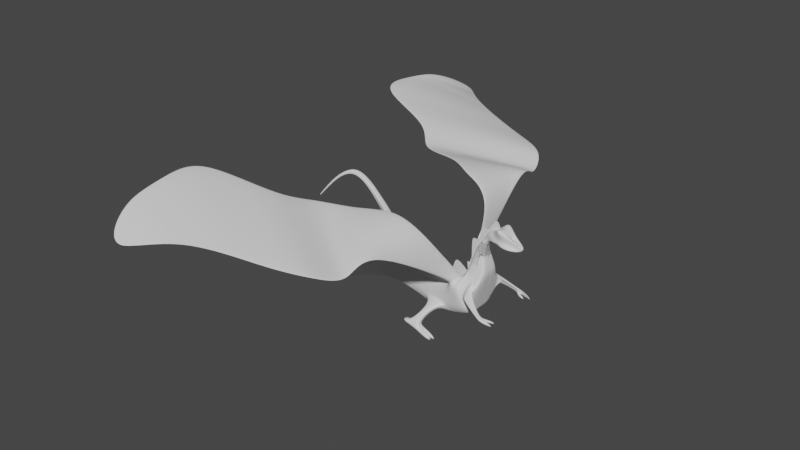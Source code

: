 # Source: Dragon.blend  (saved by Blender 2.90.8; exported with 4.5.12 LTS)
import bpy
from mathutils import Matrix  # noqa: F401  (used for matrix-valued properties, if any)

bpy.ops.wm.read_factory_settings(use_empty=True)
scene = bpy.context.scene
scene.name = 'Scene'

# ---- collections
col_collection = bpy.data.collections.new('Collection'); scene.collection.children.link(col_collection)

# ---- materials (node trees are filled in below, after node groups)
mat_material = bpy.data.materials.new('Material')
mat_material.alpha_threshold = 0.0
mat_material.use_transparent_shadow = False
mat_material.line_color = (0.0, 0.0, 0.0, 1.0)

# ---- material node trees
mat_material.use_nodes = True; mat_material.node_tree.nodes.clear()
_N = mat_material.node_tree.nodes; _L = mat_material.node_tree.links
n0 = _N.new('ShaderNodeOutputMaterial'); n0.name = 'Material Output'; n0.location = (300, 300)
n1 = _N.new('ShaderNodeBsdfPrincipled'); n1.name = 'Principled BSDF'; n1.location = (10, 300)
n1.distribution = 'GGX'
n1.subsurface_method = 'BURLEY'
n1.inputs[2].default_value = 0.4
n1.inputs[3].default_value = 1.45
n1.inputs[27].default_value = (0.0, 0.0, 0.0, 1.0)
n1.inputs[28].default_value = 1.0
_L.new(n1.outputs[0], n0.inputs[0])
n0.is_active_output = True

# ---- world
world_world = bpy.data.worlds.new('World'); scene.world = world_world
world_world.use_nodes = True; world_world.node_tree.nodes.clear()
_N = world_world.node_tree.nodes; _L = world_world.node_tree.links
n0 = _N.new('ShaderNodeOutputWorld'); n0.name = 'World Output'; n0.location = (300, 300)
n1 = _N.new('ShaderNodeBackground'); n1.name = 'Background'; n1.location = (10, 300)
n1.inputs[0].default_value = (0.05088, 0.05088, 0.05088, 1.0)
_L.new(n1.outputs[0], n0.inputs[0])
n0.is_active_output = True
world_world.color = (0.05088, 0.05088, 0.05088)
world_world.use_sun_shadow = False
world_world.sun_shadow_jitter_overblur = 0.0

# ---- meshes
me_cube = bpy.data.meshes.new('Cube')
me_cube.from_pydata([(2.2, 1.935, 2.476), (0.7889, 2.425, -1.828), (2.087, -2.68, 2.481), (1.357, -2.308, -1.853), (-2.747, 1.375, 1.94), (-1.171, 2.369, -1.807), (-3.101, -1.433, 1.917), (-1.641, -2.405, -1.843), (2.564, 1.871, 2.922), (5.129, 2.177, -1.367), (2.556, -2.607, 3.0), (5.04, -2.327, -1.339), (3.698, 1.395, 4.646), (5.893, 1.99, 3.348), (3.698, -1.395, 4.646), (5.692, -2.641, 2.91), (4.204, 1.321, 6.314), (6.53, 1.321, 5.06), (4.204, -1.321, 6.314), (6.53, -1.321, 5.06), (5.139, 2.661, 0.8936), (5.606, -2.685, 0.8732), (3.04, -2.881, 3.33), (3.04, 2.881, 3.33), (-5.764, 1.403, -1.294), (-5.215, -1.213, -1.47), (-5.73, -1.277, 1.587), (-5.596, 1.17, 1.472), (-10.88, 1.087, -1.081), (-10.7, -0.8987, -1.049), (-10.89, -0.9718, 1.093), (-10.87, 0.8386, 0.9649), (-14.29, -6.079, -1.001), (-14.29, -7.558, -1.001), (-14.29, -7.558, 0.4782), (-14.29, -6.079, 0.4782), (-20.84, -10.02, 1.972), (-20.84, -10.89, 1.972), (-20.84, -10.89, 2.84), (-20.84, -10.02, 2.84), (-26.54, -9.993, -2.596), (-26.54, -10.59, -2.596), (-26.54, -10.59, -1.997), (-26.54, -9.993, -1.997), (-27.55, -1.658, 0.8622), (-27.55, -1.937, 0.8622), (-27.55, -1.937, 1.141), (-27.55, -1.658, 1.141), (4.57, 0.7274, 7.988), (5.85, 0.7274, 7.298), (4.57, -0.7274, 7.988), (5.85, -0.7274, 7.298), (5.205, 0.4158, 8.764), (5.937, 0.4158, 8.37), (5.205, -0.4158, 8.764), (5.937, -0.4158, 8.37), (5.745, 0.4158, 9.766), (6.477, 0.4158, 9.371), (5.745, -0.4158, 9.766), (6.477, -0.4158, 9.371), (6.339, 0.6372, 10.67), (7.157, 0.7755, 9.355), (6.339, -0.5596, 10.67), (7.157, -0.7755, 9.355), (7.424, 0.7005, 10.99), (7.991, 0.9526, 9.444), (7.424, -0.5596, 10.99), (7.991, -0.9518, 9.444), (7.823, 1.87, 12.29), (8.731, 1.38, 9.205), (7.887, -1.653, 12.27), (8.731, -1.379, 9.205), (9.094, 0.923, 10.91), (10.12, 0.9034, 9.028), (9.094, -0.921, 10.91), (10.12, -0.9026, 9.028), (11.08, 0.3504, 9.783), (10.82, 0.3504, 9.182), (11.08, -0.3282, 9.77), (10.82, -0.3282, 9.196), (1.956, -0.7378, 2.629), (2.425, -0.7418, 3.148), (5.057, -0.05473, -1.344), (5.235, -0.02432, -0.5121), (-14.29, -6.819, -1.001), (-14.29, -6.819, 0.4782), (-20.84, -10.45, 1.972), (-20.84, -10.45, 2.84), (-26.54, -10.29, -2.596), (-26.54, -10.29, -1.997), (-27.55, -1.798, 0.8622), (-27.55, -1.798, 1.141), (8.654, 0.02498, 11.46), (0.4957, 2.866, -0.7015), (-1.634, -2.311, -0.5161), (1.326, -2.655, -0.6004), (-0.9166, 2.5, -0.6315), (3.979, 3.06, 0.8756), (3.979, -3.06, 0.8756), (5.239, 1.912, 3.643), (5.148, -1.779, 3.28), (5.367, 1.321, 5.687), (5.367, -1.321, 5.687), (4.384, 2.962, 1.723), (4.574, -2.628, 1.665), (-5.64, -1.613, 0.0061), (-5.64, 1.613, 0.0061), (-10.88, -1.087, 0.0061), (-10.88, 1.087, 0.0061), (-14.29, -7.558, -0.2614), (-14.29, -6.079, -0.2614), (-20.84, -10.89, 2.406), (-20.84, -10.02, 2.406), (-26.54, -10.59, -2.296), (-26.54, -9.993, -2.296), (-27.55, -1.937, 1.002), (-27.55, -1.658, 1.002), (5.21, 0.7274, 7.643), (5.21, -0.7274, 7.643), (5.571, 0.4158, 8.567), (5.571, -0.4158, 8.567), (6.111, 0.4158, 9.569), (6.111, -0.4158, 9.569), (6.748, 0.7755, 10.01), (6.748, -0.7755, 10.01), (7.449, 0.7026, 10.22), (7.449, -0.6509, 10.22), (8.692, 0.954, 10.26), (8.692, -0.9118, 10.26), (10.09, 0.3485, 9.754), (10.09, -0.3795, 9.754), (11.08, 0.2882, 9.535), (11.08, -0.2727, 9.534), (-27.55, -1.798, 1.002), (2.331, 1.907, -2.187), (-2.371, 1.77, -1.806), (1.709, 2.425, -0.08226), (2.147, -2.856, -0.1092), (2.242, -1.832, -2.147), (-2.714, 1.853, 0.03305), (-1.971, -1.488, -2.009), (5.002, 1.593, 4.275), (6.381, 1.477, 4.004), (5.002, -1.593, 4.275), (6.305, -1.79, 3.903), (5.248, 1.884, -0.3553), (5.235, -2.186, -0.5121), (4.137, 2.833, 1.401), (-2.275, -2.284, 0.0061), (4.137, -2.833, 1.401), (0.1652, 3.667, -1.047), (-0.6792, 3.684, -1.09), (5.066, 3.181, 2.893), (5.524, 2.766, 2.645), (5.326, 3.341, 1.495), (5.03, 3.945, 2.022), (0.4689, -3.974, -0.8215), (0.4853, -3.102, -1.345), (-0.458, -3.385, -1.523), (5.196, -3.045, 2.574), (6.049, -3.222, 2.379), (5.777, -3.21, 1.37), (-0.454, -4.063, -0.8646), (5.372, -3.807, 1.723), (7.781, 4.356, 0.9992), (8.097, 4.336, 0.7007), (7.755, 4.475, 0.2631), (7.85, 4.571, 0.5831), (8.772, 4.494, 0.6939), (8.735, 4.126, 0.7448), (8.388, 4.38, 0.2068), (8.538, 4.643, 0.2349), (5.863, 1.648, 1.991), (5.769, -2.288, 1.688), (3.369, -2.138, 3.988), (3.369, 2.138, 3.988), (4.569, 2.213, 2.838), (4.569, -2.213, 2.838), (5.424, 2.478, 2.2), (5.462, -2.936, 1.784), (4.642, 2.55, 2.732), (4.978, -2.106, 2.514), (5.313, 3.121, 2.316), (5.048, 3.467, 2.506), (6.117, -3.359, 1.903), (5.369, -3.657, 2.247), (7.883, 4.38, 0.658), (7.743, 4.416, 0.8822), (8.835, 4.298, 0.4473), (8.98, 4.362, 0.416), (9.48, 4.474, 0.08794), (9.309, 4.251, 0.006696), (9.527, 4.043, 0.1906), (9.68, 4.361, 0.3352), (9.793, 4.024, 0.587), (9.827, 3.753, 0.5402), (9.422, 3.98, 0.3923), (9.458, 4.187, 0.378), (7.92, 4.116, 0.1409), (8.26, 4.151, 0.1118), (7.85, 4.009, 0.5197), (8.359, 4.081, 0.4783), (8.609, 3.717, 0.02441), (8.553, 4.05, -0.03684), (8.882, 3.784, 0.3244), (8.785, 4.162, 0.2236), (10.03, 3.885, 0.3127), (10.03, 3.939, 0.327), (10.06, 3.931, 0.3794), (10.03, 3.857, 0.3567), (9.798, 4.292, 0.03597), (9.794, 4.278, 0.02738), (9.804, 4.266, 0.04138), (9.804, 4.287, 0.04946), (9.126, 3.945, -0.0589), (9.026, 4.002, -0.03485), (9.127, 3.958, -0.04494), (9.034, 4.005, -0.02025), (-3.154, 6.938, 13.5), (-27.75, 20.92, 16.54), (-27.73, 20.89, 17.69), (-16.27, 29.18, 13.18), (-16.32, 29.19, 13.01), (-5.929, 25.89, 11.38), (-26.39, 16.67, 16.72), (-26.46, 16.7, 16.47), (-6.001, 25.92, 11.13), (-15.71, 14.59, 13.93), (-15.55, 14.53, 14.48), (-0.7066, 23.96, 11.42), (-0.8678, 24.02, 10.87), (-3.315, 6.938, 12.94), (10.18, -4.688, 2.122), (10.18, -4.693, 2.114), (10.18, -4.705, 2.125), (10.17, -4.701, 2.135), (-0.9477, -5.861, -3.289), (-0.9495, -4.806, -3.315), (-1.952, -4.95, -3.283), (-1.948, -5.976, -3.048), (-1.163, -5.953, -3.785), (-1.165, -4.898, -3.811), (-2.105, -4.941, -3.73), (-2.101, -5.966, -3.494), (-2.918, -4.838, -3.062), (-2.914, -5.864, -2.826), (-2.877, -4.941, -3.555), (-2.873, -5.967, -3.32), (-0.03868, -5.874, -3.681), (-0.0405, -4.82, -3.706), (-0.2539, -5.966, -4.177), (-0.2557, -4.911, -4.203), (2.167, 2.637, -1.21), (2.167, -2.637, -1.21), (-2.275, 2.284, -1.136), (4.508, 3.013, -0.2312), (4.508, -3.013, -0.2312), (5.653, 1.692, 4.089), (5.653, -1.692, 4.089), (5.949, 1.321, 5.373), (5.949, -1.321, 5.373), (4.685, 2.809, 0.4372), (-5.64, 1.613, -0.8004), (-10.88, 1.087, -0.5375), (-14.29, -6.079, -0.6312), (-20.84, -10.02, 2.189), (-26.54, -9.993, -2.446), (-27.55, -1.658, 0.932), (5.53, 0.7274, 7.47), (5.53, -0.7274, 7.47), (5.754, 0.4158, 8.468), (5.754, -0.4158, 8.468), (6.294, 0.4158, 9.47), (6.294, -0.4158, 9.47), (6.952, 0.7755, 9.685), (6.952, -0.7755, 9.685), (7.72, 0.8276, 9.832), (7.72, -0.8014, 9.832), (8.712, 1.167, 9.732), (8.712, -1.146, 9.732), (10.1, 0.6259, 9.391), (10.1, -0.6411, 9.391), (10.95, 0.3193, 9.359), (10.95, -0.3004, 9.365), (-27.55, -1.798, 0.932), (-2.275, -2.284, -1.136), (4.685, -2.809, 0.4372), (-5.64, -1.613, -0.8004), (-10.88, -1.087, -0.5375), (-14.29, -7.558, -0.6312), (-20.84, -10.89, 2.189), (-26.54, -10.59, -2.446), (-27.55, -1.937, 0.932), (0.5071, 2.738, -1.162), (1.342, -2.482, -1.226), (-0.9194, 2.535, -1.119), (5.566, 1.951, 3.495), (5.201, -2.425, 3.108), (4.761, 2.811, 1.309), (-1.637, -2.358, -1.18), (5.019, -2.707, 1.269), (0.3023, 3.436, -1.299), (-0.8038, 3.576, -1.352), (5.295, 2.974, 2.769), (5.178, 3.643, 1.758), (0.4771, -3.538, -1.083), (5.404, -3.349, 2.49), (-0.456, -3.724, -1.194), (5.503, -3.56, 1.547), (7.939, 4.346, 0.8499), (7.802, 4.523, 0.4231), (0.516, 19.22, 8.99), (8.753, 4.31, 0.7193), (8.463, 4.511, 0.2208), (8.907, 4.33, 0.4317), (9.394, 4.363, 0.04732), (9.604, 4.202, 0.2629), (9.81, 3.888, 0.5636), (9.44, 4.084, 0.3851), (10.03, 3.912, 0.3199), (10.05, 3.894, 0.3681), (9.796, 4.285, 0.03167), (9.804, 4.276, 0.04542), (-14.1, 10.11, 12.99), (-6.979, 9.871, 13.53), (-14.26, 10.17, 12.44), (0.3547, 19.28, 8.437), (-7.14, 9.935, 12.98), (10.18, -4.699, 2.119), (10.18, -4.695, 2.129), (-0.9486, -5.334, -3.302), (-1.95, -5.463, -3.166), (-1.164, -5.425, -3.798), (-2.103, -5.453, -3.612), (-2.916, -5.351, -2.944), (-2.875, -5.454, -3.437), (-0.03959, -5.347, -3.693), (-0.2548, -5.439, -4.19), (1.025, -5.884, -4.14), (0.8102, -5.975, -4.637), (1.025, -5.357, -4.153), (0.8093, -5.448, -4.65), (1.504, -5.692, -4.619), (1.483, -5.701, -4.667), (1.504, -5.641, -4.62), (1.483, -5.65, -4.668), (1.28, -5.464, -4.105), (1.279, -4.936, -4.118), (1.065, -5.555, -4.602), (1.064, -5.028, -4.615), (1.755, -5.264, -4.593), (1.755, -5.232, -4.594), (1.742, -5.27, -4.624), (1.742, -5.238, -4.624), (2.296, 0.5678, 2.402), (1.355, -2.665, 1.751), (2.66, 0.5678, 2.849), (2.92, -3.153, 3.089), (1.721, 2.469, 1.644), (3.043, 3.041, 2.974), (1.559, -4.413, 7.979), (1.547, -6.233, 7.812), (1.951, -4.465, 8.546), (1.94, -6.198, 8.379), (0.1583, 16.91, 12.38), (0.3196, 16.85, 12.93), (1.632, 6.756, 10.93), (1.793, 6.756, 11.48), (-27.85, 27.47, 17.41), (-22.14, 35.36, 13.49), (-21.62, 39.38, 10.16), (-27.37, 31.49, 15.06), (2.2, -1.935, 2.476), (0.7889, -2.425, -1.828), (2.087, 2.68, 2.481), (1.357, 2.308, -1.853), (-2.747, -1.375, 1.94), (-1.171, -2.369, -1.807), (-3.101, 1.433, 1.917), (-1.641, 2.405, -1.843), (2.564, -1.871, 2.922), (5.129, -2.177, -1.367), (2.556, 2.607, 3.0), (5.04, 2.327, -1.339), (3.698, -1.395, 4.646), (5.893, -1.99, 3.348), (3.698, 1.395, 4.646), (5.692, 2.641, 2.91), (4.204, -1.321, 6.314), (6.53, -1.321, 5.06), (4.204, 1.321, 6.314), (6.53, 1.321, 5.06), (5.139, -2.661, 0.8936), (5.606, 2.685, 0.8732), (3.04, 2.881, 3.33), (3.04, -2.881, 3.33), (-5.764, -1.403, -1.294), (-5.215, 1.213, -1.47), (-5.73, 1.277, 1.587), (-5.596, -1.17, 1.472), (-10.88, -1.087, -1.081), (-10.7, 0.8987, -1.049), (-10.89, 0.9718, 1.093), (-10.87, -0.8386, 0.9649), (-13.72, 5.523, 0.4494), (-13.72, 7.002, 0.4494), (-13.72, 7.002, 1.929), (-13.72, 5.523, 1.929), (-20.84, 10.02, 1.972), (-20.84, 10.89, 1.972), (-20.84, 10.89, 2.84), (-20.84, 10.02, 2.84), (-24.9, 9.111, 7.959), (-24.9, 9.71, 7.959), (-24.9, 9.71, 8.558), (-24.9, 9.111, 8.558), (-27.2, 4.364, 3.481), (-27.2, 4.643, 3.481), (-27.2, 4.643, 3.76), (-27.2, 4.364, 3.76), (4.57, -0.7274, 7.988), (5.85, -0.7274, 7.298), (4.57, 0.7274, 7.988), (5.85, 0.7274, 7.298), (5.205, -0.4158, 8.764), (5.937, -0.4158, 8.37), (5.205, 0.4158, 8.764), (5.937, 0.4158, 8.37), (5.745, -0.4158, 9.766), (6.477, -0.4158, 9.371), (5.745, 0.4158, 9.766), (6.477, 0.4158, 9.371), (6.339, -0.6372, 10.67), (7.157, -0.7755, 9.355), (6.339, 0.5596, 10.67), (7.157, 0.7755, 9.355), (7.424, -0.7005, 10.99), (7.991, -0.9526, 9.444), (7.424, 0.5596, 10.99), (7.991, 0.9518, 9.444), (7.823, -1.87, 12.29), (8.731, -1.38, 9.205), (7.887, 1.653, 12.27), (8.731, 1.379, 9.205), (9.094, -0.923, 10.91), (10.12, -0.9034, 9.028), (9.094, 0.921, 10.91), (10.12, 0.9026, 9.028), (11.08, -0.3504, 9.783), (10.82, -0.3504, 9.182), (11.08, 0.3282, 9.77), (10.82, 0.3282, 9.196), (-2.275, 0.0, -2.278), (1.956, 0.7378, 2.629), (-2.275, 0.0, 2.29), (2.188, 0.0, -2.31), (2.425, 0.7418, 3.148), (5.057, 0.05473, -1.344), (3.698, 0.0, 4.646), (6.305, 0.0, 3.903), (4.204, 0.0, 6.314), (6.53, 0.0, 5.06), (3.04, 0.0, 3.509), (5.235, 0.02432, -0.5121), (-5.64, 0.0, -1.607), (-5.64, 0.0, 1.619), (-10.88, 0.0, -1.081), (-10.88, 0.0, 1.093), (-13.72, 6.262, 0.4494), (-13.72, 6.262, 1.929), (-20.84, 10.45, 1.972), (-20.84, 10.45, 2.84), (-24.9, 9.41, 7.959), (-24.9, 9.41, 8.558), (-27.2, 4.503, 3.481), (-27.2, 4.503, 3.76), (4.57, 0.0, 7.988), (5.85, 0.0, 7.298), (5.205, 0.0, 8.764), (5.937, 0.0, 8.37), (5.745, 0.0, 9.766), (6.477, 0.0, 9.371), (6.339, 0.0, 10.67), (7.157, 0.0, 9.355), (7.424, 0.0, 10.99), (7.474, 0.0, 9.204), (8.654, -0.02498, 11.46), (8.731, 0.0, 8.788), (9.567, 0.0, 10.37), (10.12, 0.0, 9.1), (10.79, 0.0, 9.865), (10.82, 0.0, 8.999), (0.4957, -2.866, -0.7015), (-1.634, 2.311, -0.5161), (1.326, 2.655, -0.6004), (-0.9166, -2.5, -0.6315), (3.979, -3.06, 0.8756), (3.979, 3.06, 0.8756), (5.239, -1.912, 3.643), (5.148, 1.779, 3.28), (5.367, -1.321, 5.687), (5.367, 1.321, 5.687), (4.384, -2.962, 1.723), (4.574, 2.628, 1.665), (-5.64, 1.613, 0.0061), (-5.64, -1.613, 0.0061), (-10.88, 1.087, 0.0061), (-10.88, -1.087, 0.0061), (-13.72, 7.002, 1.189), (-13.72, 5.523, 1.189), (-20.84, 10.89, 2.406), (-20.84, 10.02, 2.406), (-24.9, 9.71, 8.259), (-24.9, 9.111, 8.259), (-27.2, 4.643, 3.621), (-27.2, 4.364, 3.621), (5.21, -0.7274, 7.643), (5.21, 0.7274, 7.643), (5.571, -0.4158, 8.567), (5.571, 0.4158, 8.567), (6.111, -0.4158, 9.569), (6.111, 0.4158, 9.569), (6.748, -0.7755, 10.01), (6.748, 0.7755, 10.01), (7.449, -0.7026, 10.22), (7.449, 0.6509, 10.22), (8.692, -0.954, 10.26), (8.692, 0.9118, 10.26), (10.09, -0.3485, 9.754), (10.09, 0.3795, 9.754), (11.08, -0.2882, 9.535), (11.08, 0.2727, 9.534), (11.21, 0.0, 9.546), (-27.2, 4.503, 3.621), (2.331, -1.907, -2.187), (-2.371, -1.77, -1.806), (1.709, -2.425, -0.08226), (2.147, 2.856, -0.1092), (2.242, 1.832, -2.147), (-2.714, -1.853, 0.03305), (-1.971, 1.488, -2.009), (5.002, -1.593, 4.275), (6.381, -1.477, 4.004), (5.002, 1.593, 4.275), (6.305, 1.79, 3.903), (5.248, -1.884, -0.3553), (5.235, 2.186, -0.5121), (4.137, -2.833, 1.401), (-2.275, 2.284, 0.0061), (4.137, 2.833, 1.401), (0.1652, -3.667, -1.047), (-0.6792, -3.684, -1.09), (5.066, -3.181, 2.893), (5.524, -2.766, 2.645), (5.326, -3.341, 1.495), (5.03, -3.945, 2.022), (0.4689, 3.974, -0.8215), (0.4853, 3.102, -1.345), (-0.458, 3.385, -1.523), (5.196, 3.045, 2.574), (6.049, 3.222, 2.379), (5.777, 3.21, 1.37), (-0.454, 4.063, -0.8646), (5.372, 3.807, 1.723), (7.781, -4.356, 0.9992), (8.097, -4.336, 0.7007), (7.755, -4.475, 0.2631), (7.85, -4.571, 0.5831), (8.772, -4.494, 0.6939), (8.735, -4.126, 0.7448), (8.388, -4.38, 0.2068), (8.538, -4.643, 0.2349), (5.863, -1.648, 1.991), (5.769, 2.288, 1.688), (3.369, 2.138, 3.988), (3.369, -2.138, 3.988), (3.369, 0.0, 3.988), (5.769, 0.0, 1.688), (4.569, -2.213, 2.838), (4.569, 2.213, 2.838), (5.424, -2.478, 2.2), (5.462, 2.936, 1.784), (4.642, -2.55, 2.732), (4.978, 2.106, 2.514), (5.313, -3.121, 2.316), (5.048, -3.467, 2.506), (6.117, 3.359, 1.903), (5.369, 3.657, 2.247), (7.883, -4.38, 0.658), (7.743, -4.416, 0.8822), (8.835, -4.298, 0.4473), (8.98, -4.362, 0.416), (9.48, -4.474, 0.08794), (9.309, -4.251, 0.006696), (9.527, -4.043, 0.1906), (9.68, -4.361, 0.3352), (9.793, -4.024, 0.587), (9.827, -3.753, 0.5402), (9.422, -3.98, 0.3923), (9.458, -4.187, 0.378), (7.92, -4.116, 0.1409), (8.26, -4.151, 0.1118), (7.85, -4.009, 0.5197), (8.359, -4.081, 0.4783), (8.609, -3.717, 0.02441), (8.553, -4.05, -0.03684), (8.882, -3.784, 0.3244), (8.785, -4.162, 0.2236), (10.03, -3.885, 0.3127), (10.03, -3.939, 0.327), (10.06, -3.931, 0.3794), (10.03, -3.857, 0.3567), (9.798, -4.292, 0.03597), (9.794, -4.278, 0.02738), (9.804, -4.266, 0.04138), (9.804, -4.287, 0.04946), (9.126, -3.945, -0.0589), (9.026, -4.002, -0.03485), (9.127, -3.958, -0.04494), (9.034, -4.005, -0.02025), (-3.154, -6.938, 13.5), (-27.75, -20.92, 16.54), (-27.73, -20.89, 17.69), (-16.27, -29.18, 13.18), (-16.32, -29.19, 13.01), (-5.929, -25.89, 11.38), (-26.39, -16.67, 16.72), (-26.46, -16.7, 16.47), (-6.001, -25.92, 11.13), (-15.71, -14.59, 13.93), (-15.55, -14.53, 14.48), (-0.7066, -23.96, 11.42), (-0.8678, -24.02, 10.87), (-3.315, -6.938, 12.94), (10.18, 4.688, 2.122), (10.18, 4.693, 2.114), (10.18, 4.705, 2.125), (10.17, 4.701, 2.135), (-0.9477, 5.861, -3.289), (-0.9495, 4.806, -3.315), (-1.952, 4.95, -3.283), (-1.948, 5.976, -3.048), (-1.163, 5.953, -3.785), (-1.165, 4.898, -3.811), (-2.105, 4.941, -3.73), (-2.101, 5.966, -3.494), (-2.918, 4.838, -3.062), (-2.914, 5.864, -2.826), (-2.877, 4.941, -3.555), (-2.873, 5.967, -3.32), (-0.03868, 5.874, -3.681), (-0.0405, 4.82, -3.706), (-0.2539, 5.966, -4.177), (-0.2557, 4.911, -4.203), (2.167, -2.637, -1.21), (2.167, 2.637, -1.21), (-2.275, -2.284, -1.136), (4.508, -3.013, -0.2312), (4.508, 3.013, -0.2312), (5.653, -1.692, 4.089), (5.653, 1.692, 4.089), (5.949, -1.321, 5.373), (5.949, 1.321, 5.373), (4.685, -2.809, 0.4372), (-5.64, -1.613, -0.8004), (-10.88, -1.087, -0.5375), (-13.72, 5.523, 0.8191), (-20.84, 10.02, 2.189), (-24.9, 9.111, 8.109), (-27.2, 4.364, 3.551), (5.53, -0.7274, 7.47), (5.53, 0.7274, 7.47), (5.754, -0.4158, 8.468), (5.754, 0.4158, 8.468), (6.294, -0.4158, 9.47), (6.294, 0.4158, 9.47), (6.952, -0.7755, 9.685), (6.952, 0.7755, 9.685), (7.72, -0.8276, 9.832), (7.72, 0.8014, 9.832), (8.712, -1.167, 9.732), (8.712, 1.146, 9.732), (10.1, -0.6259, 9.391), (10.1, 0.6411, 9.391), (10.95, -0.3193, 9.359), (10.95, 0.3004, 9.365), (11.02, 0.0, 9.273), (-27.2, 4.503, 3.551), (-2.275, 2.284, -1.136), (4.685, 2.809, 0.4372), (-5.64, 1.613, -0.8004), (-10.88, 1.087, -0.5375), (-13.72, 7.002, 0.8191), (-20.84, 10.89, 2.189), (-24.9, 9.71, 8.109), (-27.2, 4.643, 3.551), (0.5071, -2.738, -1.162), (1.342, 2.482, -1.226), (-0.9194, -2.535, -1.119), (5.566, -1.951, 3.495), (5.201, 2.425, 3.108), (4.761, -2.811, 1.309), (-1.637, 2.358, -1.18), (5.019, 2.707, 1.269), (0.3023, -3.436, -1.299), (-0.8038, -3.576, -1.352), (5.295, -2.974, 2.769), (5.178, -3.643, 1.758), (0.4771, 3.538, -1.083), (5.404, 3.349, 2.49), (-0.456, 3.724, -1.194), (5.503, 3.56, 1.547), (7.939, -4.346, 0.8499), (7.802, -4.523, 0.4231), (0.516, -19.22, 8.99), (8.753, -4.31, 0.7193), (8.463, -4.511, 0.2208), (8.907, -4.33, 0.4317), (9.394, -4.363, 0.04732), (9.604, -4.202, 0.2629), (9.81, -3.888, 0.5636), (9.44, -4.084, 0.3851), (10.03, -3.912, 0.3199), (10.05, -3.894, 0.3681), (9.796, -4.285, 0.03167), (9.804, -4.276, 0.04542), (-14.1, -10.11, 12.99), (-6.979, -9.871, 13.53), (-14.26, -10.17, 12.44), (0.3547, -19.28, 8.437), (-7.14, -9.935, 12.98), (10.18, 4.699, 2.119), (10.18, 4.695, 2.129), (-0.9486, 5.334, -3.302), (-1.95, 5.463, -3.166), (-1.164, 5.425, -3.798), (-2.103, 5.453, -3.612), (-2.916, 5.351, -2.944), (-2.875, 5.454, -3.437), (-0.03959, 5.347, -3.693), (-0.2548, 5.439, -4.19), (1.025, 5.884, -4.14), (0.8102, 5.975, -4.637), (1.025, 5.357, -4.153), (0.8093, 5.448, -4.65), (1.504, 5.692, -4.619), (1.483, 5.701, -4.667), (1.504, 5.641, -4.62), (1.483, 5.65, -4.668), (1.28, 5.464, -4.105), (1.279, 4.936, -4.118), (1.065, 5.555, -4.602), (1.064, 5.028, -4.615), (1.755, 5.264, -4.593), (1.755, 5.232, -4.594), (1.742, 5.27, -4.624), (1.742, 5.238, -4.624), (2.296, -0.5678, 2.402), (1.355, 2.665, 1.751), (2.66, -0.5678, 2.849), (2.92, 3.153, 3.089), (1.721, -2.469, 1.644), (3.043, -3.041, 2.974), (2.106, 0.0, 2.092), (2.92, 0.0, 3.089), (1.559, 4.413, 7.979), (1.547, 6.233, 7.812), (1.951, 4.465, 8.546), (1.94, 6.198, 8.379), (0.1583, -16.91, 12.38), (0.3196, -16.85, 12.93), (1.632, -6.756, 10.93), (1.793, -6.756, 11.48), (-27.85, -27.47, 17.41), (-22.14, -35.36, 13.49), (-21.62, -39.38, 10.16), (-27.37, -31.49, 15.06), (-1.875, 0.0, 4.673), (3.698, 0.0, 4.863), (3.315, 0.0, 9.441), (3.04, 0.0, 3.497), (-5.495, 0.0, 1.624), (-10.88, 0.0, 1.549), (4.57, 0.0, 7.943), (5.205, 0.0, 11.7), (5.813, 0.0, 9.66), (7.064, 0.0, 13.01), (7.929, 0.0, 10.79), (2.853, 0.0, 5.037), (0.7504, 0.0, 2.2), (0.7619, 0.0, 5.471)], [], [(763, 454, 6, 355), (137, 355, 6, 148), (452, 140, 25, 464), (452, 455, 138, 140), (253, 138, 11, 256), (139, 4, 358, 136), (577, 172, 142, 459), (136, 358, 359, 97), (455, 134, 9, 82), (81, 80, 360, 362), (458, 14, 18, 460), (179, 15, 160, 184), (576, 174, 14, 458), (176, 175, 12, 141), (461, 17, 49, 477), (141, 12, 16, 101), (459, 142, 17, 461), (258, 144, 19, 260), (97, 359, 23, 147), (764, 357, 22, 462), (256, 11, 146, 286), (82, 9, 145, 83), (262, 24, 28, 263), (454, 4, 27, 465), (254, 135, 24, 262), (148, 6, 26, 105), (467, 31, 35, 85), (464, 25, 29, 466), (465, 27, 31, 467), (105, 26, 30, 107), (264, 32, 36, 265), (107, 30, 34, 109), (263, 28, 32, 264), (466, 29, 33, 84), (265, 36, 40, 266), (84, 33, 37, 86), (85, 35, 39, 87), (109, 34, 38, 111), (89, 43, 47, 91), (86, 37, 41, 88), (87, 39, 43, 89), (111, 38, 42, 113), (133, 91, 47, 116), (113, 42, 46, 115), (266, 40, 44, 267), (88, 41, 45, 90), (117, 48, 52, 119), (260, 19, 51, 269), (460, 18, 50, 476), (101, 16, 48, 117), (479, 53, 57, 481), (477, 49, 53, 479), (269, 51, 55, 271), (476, 50, 54, 478), (480, 58, 62, 482), (271, 55, 59, 273), (478, 54, 58, 480), (119, 52, 56, 121), (483, 61, 65, 485), (121, 56, 60, 123), (481, 57, 61, 483), (273, 59, 63, 275), (277, 67, 71, 279), (275, 63, 67, 277), (482, 62, 66, 484), (123, 60, 64, 125), (92, 70, 74, 488), (484, 66, 70, 92), (125, 64, 68, 127), (485, 65, 69, 487), (489, 73, 77, 491), (127, 68, 72, 129), (487, 69, 73, 489), (279, 71, 75, 281), (532, 490, 78, 132), (281, 75, 79, 283), (488, 74, 78, 490), (129, 72, 76, 131), (72, 488, 490, 76), (131, 76, 490, 532), (71, 487, 489, 75), (75, 489, 491, 79), (67, 485, 487, 71), (64, 484, 92, 68), (68, 92, 488, 72), (60, 482, 484, 64), (59, 481, 483, 63), (63, 483, 485, 67), (52, 478, 480, 56), (56, 480, 482, 60), (48, 476, 478, 52), (51, 477, 479, 55), (55, 479, 481, 59), (16, 460, 476, 48), (40, 88, 90, 44), (115, 46, 91, 133), (38, 87, 89, 42), (36, 86, 88, 40), (42, 89, 91, 46), (34, 85, 87, 38), (32, 84, 86, 36), (28, 466, 84, 32), (26, 465, 467, 30), (24, 464, 466, 28), (30, 467, 85, 34), (6, 454, 465, 26), (11, 82, 83, 146), (359, 764, 462, 23), (144, 459, 461, 19), (19, 461, 477, 51), (175, 576, 458, 12), (12, 458, 460, 16), (356, 8, 365, 367), (138, 455, 82, 11), (173, 577, 459, 144), (135, 134, 455, 452), (135, 452, 464, 24), (358, 4, 454, 763), (292, 115, 133, 284), (282, 131, 532, 686), (280, 129, 131, 282), (74, 130, 132, 78), (686, 532, 132, 283), (70, 128, 130, 74), (278, 127, 129, 280), (276, 125, 127, 278), (274, 123, 125, 276), (62, 124, 126, 66), (66, 126, 128, 70), (58, 122, 124, 62), (272, 121, 123, 274), (270, 119, 121, 272), (54, 120, 122, 58), (50, 118, 120, 54), (259, 101, 117, 268), (18, 102, 118, 50), (268, 117, 119, 270), (43, 114, 116, 47), (291, 113, 115, 292), (284, 133, 116, 267), (290, 111, 113, 291), (289, 109, 111, 290), (39, 112, 114, 43), (31, 108, 110, 35), (288, 107, 109, 289), (35, 110, 112, 39), (287, 105, 107, 288), (285, 148, 105, 287), (4, 139, 106, 27), (27, 106, 108, 31), (357, 98, 149, 22), (255, 97, 147, 261), (14, 143, 102, 18), (257, 141, 101, 259), (295, 96, 151, 302), (174, 177, 143, 14), (252, 136, 97, 255), (355, 137, 98, 357), (299, 7, 158, 307), (5, 1, 134, 135), (293, 93, 136, 252), (294, 3, 138, 253), (295, 5, 135, 254), (3, 7, 140, 138), (296, 99, 141, 257), (297, 15, 144, 258), (178, 13, 142, 172), (179, 21, 146, 173), (298, 20, 145, 261), (299, 94, 148, 285), (300, 104, 149, 286), (180, 103, 147, 176), (181, 100, 143, 177), (93, 96, 139, 136), (94, 95, 137, 148), (182, 154, 166, 186), (180, 99, 152, 183), (298, 103, 155, 304), (178, 20, 154, 182), (296, 13, 153, 303), (307, 158, 238, 331), (297, 100, 159, 306), (95, 94, 162, 156), (7, 3, 157, 158), (181, 104, 163, 185), (294, 95, 156, 305), (300, 21, 161, 308), (187, 164, 168, 189), (304, 155, 167, 310), (303, 153, 165, 309), (183, 152, 164, 187), (312, 169, 195, 317), (188, 186, 200, 201), (310, 167, 171, 313), (309, 165, 169, 312), (165, 186, 188, 169), (314, 188, 192, 316), (155, 183, 187, 167), (167, 187, 189, 171), (100, 181, 185, 159), (13, 178, 182, 153), (103, 180, 183, 155), (153, 182, 186, 165), (104, 181, 177, 149), (99, 180, 176, 141), (15, 179, 173, 144), (20, 178, 172, 145), (22, 149, 177, 174), (146, 83, 577, 173), (23, 462, 576, 175), (147, 23, 175, 176), (462, 22, 174, 576), (21, 179, 184, 161), (83, 145, 172, 577), (316, 192, 212, 322), (171, 189, 193, 190), (188, 170, 191, 192), (313, 171, 190, 315), (197, 194, 206, 209), (314, 189, 197, 318), (189, 168, 194, 197), (169, 188, 196, 195), (201, 200, 204, 205), (166, 170, 199, 198), (170, 188, 201, 199), (186, 166, 198, 200), (204, 202, 214, 216), (200, 198, 202, 204), (199, 201, 205, 203), (198, 199, 203, 202), (320, 209, 206, 319), (317, 195, 207, 319), (318, 197, 209, 320), (195, 196, 208, 207), (321, 210, 213, 322), (192, 191, 211, 212), (190, 193, 213, 210), (315, 190, 210, 321), (216, 214, 215, 217), (203, 205, 217, 215), (202, 203, 215, 214), (205, 204, 216, 217), (311, 326, 230, 229), (326, 325, 227, 230), (228, 229, 223, 224), (364, 327, 325, 326), (327, 324, 323, 325), (223, 226, 222, 221), (225, 224, 220, 219), (226, 225, 219, 222), (220, 221, 370, 369), (365, 364, 326, 311), (327, 231, 218, 324), (328, 233, 232, 329), (227, 228, 224, 225), (331, 238, 244, 334), (305, 156, 236, 330), (156, 162, 239, 236), (158, 157, 237, 238), (332, 240, 243, 333), (241, 237, 249, 251), (236, 239, 243, 240), (238, 237, 241, 242), (334, 244, 246, 335), (243, 239, 245, 247), (238, 242, 246, 244), (333, 243, 247, 335), (248, 250, 339, 338), (330, 236, 248, 336), (236, 240, 250, 248), (332, 241, 251, 337), (240, 332, 337, 250), (237, 330, 336, 249), (249, 336, 346, 347), (242, 333, 335, 246), (245, 334, 335, 247), (241, 332, 333, 242), (157, 305, 330, 237), (239, 331, 334, 245), (323, 311, 229, 228), (234, 328, 329, 235), (364, 366, 231, 327), (366, 367, 218, 231), (229, 230, 226, 223), (324, 365, 311, 323), (191, 315, 321, 211), (211, 321, 322, 212), (196, 318, 320, 208), (194, 317, 319, 206), (208, 320, 319, 207), (188, 314, 318, 196), (170, 313, 315, 191), (193, 316, 322, 213), (230, 227, 225, 226), (189, 314, 316, 193), (164, 309, 312, 168), (166, 310, 313, 170), (168, 312, 317, 194), (224, 223, 221, 220), (325, 323, 228, 227), (152, 303, 309, 164), (154, 304, 310, 166), (104, 300, 308, 163), (3, 294, 305, 157), (15, 297, 306, 160), (162, 307, 331, 239), (99, 296, 303, 152), (20, 298, 304, 154), (93, 293, 301, 150), (21, 300, 286, 146), (7, 299, 285, 140), (103, 298, 261, 147), (100, 297, 258, 143), (13, 296, 257, 142), (96, 295, 254, 139), (95, 294, 253, 137), (1, 293, 252, 134), (94, 299, 307, 162), (134, 252, 255, 9), (142, 257, 259, 17), (9, 255, 261, 145), (140, 285, 287, 25), (25, 287, 288, 29), (29, 288, 289, 33), (33, 289, 290, 37), (37, 290, 291, 41), (90, 284, 267, 44), (41, 291, 292, 45), (49, 268, 270, 53), (17, 259, 268, 49), (53, 270, 272, 57), (57, 272, 274, 61), (61, 274, 276, 65), (65, 276, 278, 69), (69, 278, 280, 73), (491, 686, 283, 79), (73, 280, 282, 77), (77, 282, 686, 491), (45, 292, 284, 90), (130, 281, 283, 132), (128, 279, 281, 130), (124, 275, 277, 126), (126, 277, 279, 128), (122, 273, 275, 124), (120, 271, 273, 122), (118, 269, 271, 120), (102, 260, 269, 118), (114, 266, 267, 116), (112, 265, 266, 114), (108, 263, 264, 110), (110, 264, 265, 112), (139, 254, 262, 106), (106, 262, 263, 108), (98, 256, 286, 149), (143, 258, 260, 102), (137, 253, 256, 98), (339, 341, 345, 343), (336, 248, 338, 340), (337, 336, 340, 341), (250, 337, 341, 339), (344, 342, 343, 345), (338, 339, 343, 342), (341, 340, 344, 345), (340, 338, 342, 344), (349, 347, 351, 353), (336, 337, 348, 346), (251, 249, 347, 349), (337, 251, 349, 348), (351, 350, 352, 353), (347, 346, 350, 351), (346, 348, 352, 350), (348, 349, 353, 352), (2, 80, 763, 355), (81, 10, 357, 764), (10, 2, 355, 357), (80, 81, 764, 763), (0, 8, 359, 358), (354, 0, 358, 763), (8, 356, 764, 359), (356, 354, 763, 764), (360, 361, 363, 362), (10, 81, 362, 363), (2, 10, 363, 361), (80, 2, 361, 360), (367, 365, 324, 218), (8, 0, 364, 365), (354, 356, 367, 366), (0, 354, 366, 364), (370, 371, 368, 369), (222, 219, 368, 371), (221, 222, 371, 370), (219, 220, 369, 368), (763, 758, 378, 454), (537, 548, 378, 758), (452, 464, 397, 540), (452, 540, 538, 455), (655, 658, 383, 538), (539, 536, 761, 376), (577, 459, 542, 572), (536, 496, 762, 761), (455, 457, 381, 534), (456, 767, 765, 453), (458, 460, 390, 386), (581, 586, 560, 387), (576, 458, 386, 574), (578, 541, 384, 575), (461, 477, 421, 389), (541, 500, 388, 384), (459, 461, 389, 542), (660, 662, 391, 544), (496, 547, 395, 762), (764, 462, 394, 760), (658, 689, 546, 383), (457, 463, 545, 381), (664, 665, 400, 396), (454, 465, 399, 376), (656, 664, 396, 535), (548, 504, 398, 378), (467, 469, 407, 403), (464, 466, 401, 397), (465, 467, 403, 399), (504, 506, 402, 398), (666, 667, 408, 404), (506, 508, 406, 402), (665, 666, 404, 400), (466, 468, 405, 401), (667, 668, 412, 408), (468, 470, 409, 405), (469, 471, 411, 407), (508, 510, 410, 406), (473, 475, 419, 415), (470, 472, 413, 409), (471, 473, 415, 411), (510, 512, 414, 410), (533, 515, 419, 475), (512, 514, 418, 414), (668, 669, 416, 412), (472, 474, 417, 413), (516, 518, 424, 420), (662, 671, 423, 391), (460, 476, 422, 390), (500, 516, 420, 388), (479, 481, 429, 425), (477, 479, 425, 421), (671, 673, 427, 423), (476, 478, 426, 422), (480, 482, 434, 430), (673, 675, 431, 427), (478, 480, 430, 426), (518, 520, 428, 424), (483, 485, 437, 433), (520, 522, 432, 428), (481, 483, 433, 429), (675, 677, 435, 431), (679, 681, 443, 439), (677, 679, 439, 435), (482, 484, 438, 434), (522, 524, 436, 432), (486, 488, 446, 442), (484, 486, 442, 438), (524, 526, 440, 436), (485, 487, 441, 437), (489, 491, 449, 445), (526, 528, 444, 440), (487, 489, 445, 441), (681, 683, 447, 443), (532, 531, 450, 490), (683, 685, 451, 447), (488, 490, 450, 446), (528, 530, 448, 444), (444, 448, 490, 488), (530, 532, 490, 448), (443, 447, 489, 487), (447, 451, 491, 489), (439, 443, 487, 485), (436, 440, 486, 484), (440, 444, 488, 486), (432, 436, 484, 482), (431, 435, 483, 481), (435, 439, 485, 483), (424, 428, 480, 478), (428, 432, 482, 480), (420, 424, 478, 476), (423, 427, 479, 477), (427, 431, 481, 479), (388, 420, 476, 460), (412, 416, 474, 472), (514, 533, 475, 418), (410, 414, 473, 471), (408, 412, 472, 470), (414, 418, 475, 473), (406, 410, 471, 469), (404, 408, 470, 468), (400, 404, 468, 466), (398, 402, 467, 465), (396, 400, 466, 464), (402, 406, 469, 467), (378, 398, 465, 454), (383, 546, 463, 457), (762, 395, 462, 764), (544, 391, 461, 459), (391, 423, 477, 461), (575, 384, 458, 576), (384, 388, 460, 458), (759, 772, 770, 380), (538, 383, 457, 455), (573, 544, 459, 577), (535, 452, 455, 534), (535, 396, 464, 452), (761, 763, 454, 376), (695, 687, 533, 514), (684, 686, 532, 530), (682, 684, 530, 528), (446, 450, 531, 529), (686, 685, 531, 532), (442, 446, 529, 527), (680, 682, 528, 526), (678, 680, 526, 524), (676, 678, 524, 522), (434, 438, 525, 523), (438, 442, 527, 525), (430, 434, 523, 521), (674, 676, 522, 520), (672, 674, 520, 518), (426, 430, 521, 519), (422, 426, 519, 517), (661, 670, 516, 500), (390, 422, 517, 501), (670, 672, 518, 516), (415, 419, 515, 513), (694, 695, 514, 512), (687, 669, 515, 533), (693, 694, 512, 510), (692, 693, 510, 508), (411, 415, 513, 511), (403, 407, 509, 507), (691, 692, 508, 506), (407, 411, 511, 509), (690, 691, 506, 504), (688, 690, 504, 548), (376, 399, 505, 539), (399, 403, 507, 505), (760, 394, 549, 497), (657, 663, 547, 496), (386, 390, 501, 543), (659, 661, 500, 541), (698, 705, 551, 495), (574, 386, 543, 579), (654, 657, 496, 536), (758, 760, 497, 537), (702, 710, 558, 379), (377, 535, 534, 373), (696, 654, 536, 492), (697, 655, 538, 375), (698, 656, 535, 377), (375, 538, 540, 379), (699, 659, 541, 498), (700, 660, 544, 387), (580, 572, 542, 385), (581, 573, 546, 393), (701, 663, 545, 392), (702, 688, 548, 493), (703, 689, 549, 503), (582, 578, 547, 502), (583, 579, 543, 499), (492, 536, 539, 495), (493, 548, 537, 494), (584, 588, 566, 554), (582, 585, 552, 498), (701, 707, 555, 502), (580, 584, 554, 392), (699, 706, 553, 385), (710, 734, 640, 558), (700, 709, 559, 499), (494, 556, 562, 493), (379, 558, 557, 375), (583, 587, 563, 503), (697, 708, 556, 494), (703, 711, 561, 393), (589, 591, 568, 564), (707, 713, 567, 555), (706, 712, 565, 553), (585, 589, 564, 552), (715, 720, 597, 569), (590, 603, 602, 588), (713, 716, 571, 567), (712, 715, 569, 565), (565, 569, 590, 588), (717, 719, 594, 590), (555, 567, 589, 585), (567, 571, 591, 589), (499, 559, 587, 583), (385, 553, 584, 580), (502, 555, 585, 582), (553, 565, 588, 584), (503, 549, 579, 583), (498, 541, 578, 582), (387, 544, 573, 581), (392, 545, 572, 580), (394, 574, 579, 549), (546, 573, 577, 463), (395, 575, 576, 462), (547, 578, 575, 395), (462, 576, 574, 394), (393, 561, 586, 581), (463, 577, 572, 545), (719, 725, 614, 594), (571, 592, 595, 591), (590, 594, 593, 570), (716, 718, 592, 571), (599, 611, 608, 596), (717, 721, 599, 591), (591, 599, 596, 568), (569, 597, 598, 590), (603, 607, 606, 602), (566, 600, 601, 570), (570, 601, 603, 590), (588, 602, 600, 566), (606, 618, 616, 604), (602, 606, 604, 600), (601, 605, 607, 603), (600, 604, 605, 601), (723, 722, 608, 611), (720, 722, 609, 597), (721, 723, 611, 599), (597, 609, 610, 598), (724, 725, 615, 612), (594, 614, 613, 593), (592, 612, 615, 595), (718, 724, 612, 592), (618, 619, 617, 616), (605, 617, 619, 607), (604, 616, 617, 605), (607, 619, 618, 606), (714, 631, 632, 729), (729, 632, 629, 728), (630, 626, 625, 631), (769, 729, 728, 730), (730, 728, 726, 727), (625, 623, 624, 628), (627, 621, 622, 626), (628, 624, 621, 627), (622, 774, 775, 623), (770, 714, 729, 769), (730, 727, 620, 633), (731, 732, 634, 635), (629, 627, 626, 630), (734, 737, 646, 640), (708, 733, 638, 556), (556, 638, 641, 562), (558, 640, 639, 557), (735, 736, 645, 642), (643, 653, 651, 639), (638, 642, 645, 641), (640, 644, 643, 639), (737, 738, 648, 646), (645, 649, 647, 641), (640, 646, 648, 644), (736, 738, 649, 645), (650, 741, 742, 652), (733, 739, 650, 638), (638, 650, 652, 642), (735, 740, 653, 643), (642, 652, 740, 735), (639, 651, 739, 733), (651, 750, 749, 739), (644, 648, 738, 736), (647, 649, 738, 737), (643, 644, 736, 735), (557, 639, 733, 708), (641, 647, 737, 734), (726, 630, 631, 714), (636, 637, 732, 731), (769, 730, 633, 771), (771, 633, 620, 772), (631, 625, 628, 632), (727, 726, 714, 770), (593, 613, 724, 718), (613, 614, 725, 724), (598, 610, 723, 721), (596, 608, 722, 720), (610, 609, 722, 723), (590, 598, 721, 717), (570, 593, 718, 716), (595, 615, 725, 719), (632, 628, 627, 629), (591, 595, 719, 717), (564, 568, 715, 712), (566, 570, 716, 713), (568, 596, 720, 715), (626, 622, 623, 625), (728, 629, 630, 726), (552, 564, 712, 706), (554, 566, 713, 707), (503, 563, 711, 703), (375, 557, 708, 697), (387, 560, 709, 700), (562, 641, 734, 710), (498, 552, 706, 699), (392, 554, 707, 701), (492, 550, 704, 696), (393, 546, 689, 703), (379, 540, 688, 702), (502, 547, 663, 701), (499, 543, 660, 700), (385, 542, 659, 699), (495, 539, 656, 698), (494, 537, 655, 697), (373, 534, 654, 696), (493, 562, 710, 702), (534, 381, 657, 654), (542, 389, 661, 659), (381, 545, 663, 657), (540, 397, 690, 688), (397, 401, 691, 690), (401, 405, 692, 691), (405, 409, 693, 692), (409, 413, 694, 693), (474, 416, 669, 687), (413, 417, 695, 694), (421, 425, 672, 670), (389, 421, 670, 661), (425, 429, 674, 672), (429, 433, 676, 674), (433, 437, 678, 676), (437, 441, 680, 678), (441, 445, 682, 680), (491, 451, 685, 686), (445, 449, 684, 682), (449, 491, 686, 684), (417, 474, 687, 695), (529, 531, 685, 683), (527, 529, 683, 681), (523, 525, 679, 677), (525, 527, 681, 679), (521, 523, 677, 675), (519, 521, 675, 673), (517, 519, 673, 671), (501, 517, 671, 662), (513, 515, 669, 668), (511, 513, 668, 667), (507, 509, 666, 665), (509, 511, 667, 666), (539, 505, 664, 656), (505, 507, 665, 664), (497, 549, 689, 658), (543, 501, 662, 660), (537, 497, 658, 655), (742, 746, 748, 744), (739, 743, 741, 650), (740, 744, 743, 739), (652, 742, 744, 740), (747, 748, 746, 745), (741, 745, 746, 742), (744, 748, 747, 743), (743, 747, 745, 741), (752, 756, 754, 750), (739, 749, 751, 740), (653, 752, 750, 651), (740, 751, 752, 653), (754, 756, 755, 753), (750, 754, 753, 749), (749, 753, 755, 751), (751, 755, 756, 752), (374, 758, 763, 453), (456, 764, 760, 382), (382, 760, 758, 374), (453, 763, 764, 456), (372, 761, 762, 380), (757, 763, 761, 372), (380, 762, 764, 759), (759, 764, 763, 757), (765, 767, 768, 766), (382, 768, 767, 456), (374, 766, 768, 382), (453, 765, 766, 374), (772, 620, 727, 770), (380, 770, 769, 372), (757, 771, 772, 759), (372, 769, 771, 757), (775, 774, 773, 776), (624, 776, 773, 621), (623, 775, 776, 624), (621, 773, 774, 622), (764, 462, 780, 790), (482, 484, 787, 786), (460, 476, 783, 779), (465, 467, 782, 781), (454, 763, 789, 777), (576, 458, 778, 788), (478, 480, 785, 784), (576, 462, 780, 788), (458, 460, 779, 778), (480, 482, 786, 785), (763, 764, 790, 789), (476, 478, 784, 783), (454, 465, 781, 777)])
me_cube.polygons.foreach_set('use_smooth', [True] * 797)
_uv = me_cube.uv_layers.new(name='UVMap')
_uv.uv.foreach_set('vector', [0.625, 0.625, 0.875, 0.625, 0.875, 0.75, 0.625, 0.75, 0.5, 0.75, 0.625, 0.75, 0.625, 1.0, 0.5, 1.0, 0.125, 0.625, 0.125, 0.75, 0.125, 0.75, 0.125, 0.625, 0.125, 0.625, 0.375, 0.625, 0.375, 0.75, 0.125, 0.75, 0.4375, 0.75, 0.375, 0.75, 0.375, 0.75, 0.4375, 0.75, 0.5, 0.25, 0.625, 0.25, 0.625, 0.5, 0.5, 0.5, 0.375, 0.625, 0.375, 0.5, 0.375, 0.5, 0.375, 0.625, 0.5, 0.5, 0.625, 0.5, 0.625, 0.5, 0.5, 0.5, 0.375, 0.625, 0.375, 0.5, 0.375, 0.5, 0.375, 0.625, 0.625, 0.6366, 0.625, 0.6364, 0.625, 0.6364, 0.625, 0.6366, 0.625, 0.625, 0.625, 0.75, 0.625, 0.75, 0.625, 0.625, 0.4164, 0.75, 0.4189, 0.75, 0.4189, 0.75, 0.4164, 0.75, 0.625, 0.625, 0.625, 0.75, 0.625, 0.75, 0.625, 0.625, 0.5, 0.5, 0.625, 0.5, 0.625, 0.5, 0.5, 0.5, 0.375, 0.625, 0.375, 0.5, 0.375, 0.5, 0.375, 0.625, 0.5, 0.5, 0.625, 0.5, 0.625, 0.5, 0.5, 0.5, 0.375, 0.625, 0.375, 0.5, 0.375, 0.5, 0.375, 0.625, 0.4375, 0.75, 0.375, 0.75, 0.375, 0.75, 0.4375, 0.75, 0.5, 0.5, 0.625, 0.5, 0.625, 0.5, 0.5, 0.5, 0.625, 0.625, 0.625, 0.75, 0.625, 0.75, 0.625, 0.625, 0.4375, 0.75, 0.375, 0.75, 0.375, 0.75, 0.4375, 0.75, 0.375, 0.625, 0.375, 0.5, 0.375, 0.5, 0.375, 0.625, 0.4375, 0.25, 0.375, 0.25, 0.375, 0.25, 0.4375, 0.25, 0.875, 0.625, 0.875, 0.5, 0.875, 0.5, 0.875, 0.625, 0.4375, 0.25, 0.375, 0.25, 0.375, 0.25, 0.4375, 0.25, 0.5, 1.0, 0.625, 1.0, 0.625, 1.0, 0.5, 1.0, 0.875, 0.625, 0.875, 0.5, 0.875, 0.5, 0.875, 0.625, 0.125, 0.625, 0.125, 0.75, 0.125, 0.75, 0.125, 0.625, 0.875, 0.625, 0.875, 0.5, 0.875, 0.5, 0.875, 0.625, 0.5, 1.0, 0.625, 1.0, 0.625, 1.0, 0.5, 1.0, 0.4375, 0.25, 0.375, 0.25, 0.375, 0.25, 0.4375, 0.25, 0.5, 1.0, 0.625, 1.0, 0.625, 1.0, 0.5, 1.0, 0.4375, 0.25, 0.375, 0.25, 0.375, 0.25, 0.4375, 0.25, 0.125, 0.625, 0.125, 0.75, 0.125, 0.75, 0.125, 0.625, 0.4375, 0.25, 0.375, 0.25, 0.375, 0.25, 0.4375, 0.25, 0.125, 0.625, 0.125, 0.75, 0.125, 0.75, 0.125, 0.625, 0.875, 0.625, 0.875, 0.5, 0.875, 0.5, 0.875, 0.625, 0.5, 1.0, 0.625, 1.0, 0.625, 1.0, 0.5, 1.0, 0.875, 0.625, 0.875, 0.5, 0.875, 0.5, 0.875, 0.625, 0.125, 0.625, 0.125, 0.75, 0.125, 0.75, 0.125, 0.625, 0.875, 0.625, 0.875, 0.5, 0.875, 0.5, 0.875, 0.625, 0.5, 1.0, 0.625, 1.0, 0.625, 1.0, 0.5, 1.0, 0.5, 0.125, 0.625, 0.125, 0.625, 0.25, 0.5, 0.25, 0.5, 1.0, 0.625, 1.0, 0.625, 1.0, 0.5, 1.0, 0.4375, 0.25, 0.375, 0.25, 0.375, 0.25, 0.4375, 0.25, 0.125, 0.625, 0.125, 0.75, 0.125, 0.75, 0.125, 0.625, 0.5, 0.5, 0.625, 0.5, 0.625, 0.5, 0.5, 0.5, 0.4375, 0.75, 0.375, 0.75, 0.375, 0.75, 0.4375, 0.75, 0.625, 0.625, 0.625, 0.75, 0.625, 0.75, 0.625, 0.625, 0.5, 0.5, 0.625, 0.5, 0.625, 0.5, 0.5, 0.5, 0.375, 0.625, 0.375, 0.5, 0.375, 0.5, 0.375, 0.625, 0.375, 0.625, 0.375, 0.5, 0.375, 0.5, 0.375, 0.625, 0.4375, 0.75, 0.375, 0.75, 0.375, 0.75, 0.4375, 0.75, 0.625, 0.625, 0.625, 0.75, 0.625, 0.75, 0.625, 0.625, 0.625, 0.625, 0.625, 0.75, 0.625, 0.75, 0.625, 0.625, 0.4375, 0.75, 0.375, 0.75, 0.375, 0.75, 0.4375, 0.75, 0.625, 0.625, 0.625, 0.75, 0.625, 0.75, 0.625, 0.625, 0.5, 0.5, 0.625, 0.5, 0.625, 0.5, 0.5, 0.5, 0.375, 0.625, 0.375, 0.5, 0.375, 0.5, 0.375, 0.625, 0.5, 0.5, 0.625, 0.5, 0.625, 0.5, 0.5, 0.5, 0.375, 0.625, 0.375, 0.5, 0.375, 0.5, 0.375, 0.625, 0.4375, 0.75, 0.375, 0.75, 0.375, 0.75, 0.4375, 0.75, 0.4375, 0.75, 0.375, 0.75, 0.375, 0.75, 0.4375, 0.75, 0.4375, 0.75, 0.375, 0.75, 0.375, 0.75, 0.4375, 0.75, 0.625, 0.625, 0.625, 0.75, 0.625, 0.75, 0.625, 0.625, 0.5, 0.5, 0.625, 0.5, 0.625, 0.5, 0.5, 0.5, 0.625, 0.625, 0.625, 0.75, 0.625, 0.75, 0.625, 0.625, 0.625, 0.625, 0.625, 0.75, 0.625, 0.75, 0.625, 0.625, 0.5, 0.5, 0.625, 0.5, 0.625, 0.5, 0.5, 0.5, 0.375, 0.625, 0.375, 0.5, 0.375, 0.5, 0.375, 0.625, 0.375, 0.625, 0.375, 0.5, 0.375, 0.5, 0.375, 0.625, 0.5, 0.5, 0.625, 0.5, 0.625, 0.5, 0.5, 0.5, 0.375, 0.625, 0.375, 0.5, 0.375, 0.5, 0.375, 0.625, 0.4375, 0.75, 0.375, 0.75, 0.375, 0.75, 0.4375, 0.75, 0.5, 0.625, 0.625, 0.625, 0.625, 0.75, 0.5, 0.75, 0.4375, 0.75, 0.375, 0.75, 0.375, 0.75, 0.4375, 0.75, 0.625, 0.625, 0.625, 0.75, 0.625, 0.75, 0.625, 0.625, 0.5, 0.5, 0.625, 0.5, 0.625, 0.5, 0.5, 0.5, 0.625, 0.5, 0.625, 0.625, 0.625, 0.625, 0.625, 0.5, 0.5, 0.5, 0.625, 0.5, 0.625, 0.625, 0.5, 0.625, 0.375, 0.75, 0.375, 0.625, 0.375, 0.625, 0.375, 0.75, 0.375, 0.75, 0.375, 0.625, 0.375, 0.625, 0.375, 0.75, 0.375, 0.75, 0.375, 0.625, 0.375, 0.625, 0.375, 0.75, 0.625, 0.5, 0.625, 0.625, 0.625, 0.625, 0.625, 0.5, 0.625, 0.5, 0.625, 0.625, 0.625, 0.625, 0.625, 0.5, 0.625, 0.5, 0.625, 0.625, 0.625, 0.625, 0.625, 0.5, 0.375, 0.75, 0.375, 0.625, 0.375, 0.625, 0.375, 0.75, 0.375, 0.75, 0.375, 0.625, 0.375, 0.625, 0.375, 0.75, 0.625, 0.5, 0.625, 0.625, 0.625, 0.625, 0.625, 0.5, 0.625, 0.5, 0.625, 0.625, 0.625, 0.625, 0.625, 0.5, 0.625, 0.5, 0.625, 0.625, 0.625, 0.625, 0.625, 0.5, 0.375, 0.75, 0.375, 0.625, 0.375, 0.625, 0.375, 0.75, 0.375, 0.75, 0.375, 0.625, 0.375, 0.625, 0.375, 0.75, 0.625, 0.5, 0.625, 0.625, 0.625, 0.625, 0.625, 0.5, 0.125, 0.5, 0.125, 0.625, 0.125, 0.625, 0.125, 0.5, 0.5, 0.0, 0.625, 0.0, 0.625, 0.125, 0.5, 0.125, 0.875, 0.75, 0.875, 0.625, 0.875, 0.625, 0.875, 0.75, 0.125, 0.5, 0.125, 0.625, 0.125, 0.625, 0.125, 0.5, 0.875, 0.75, 0.875, 0.625, 0.875, 0.625, 0.875, 0.75, 0.875, 0.75, 0.875, 0.625, 0.875, 0.625, 0.875, 0.75, 0.125, 0.5, 0.125, 0.625, 0.125, 0.625, 0.125, 0.5, 0.125, 0.5, 0.125, 0.625, 0.125, 0.625, 0.125, 0.5, 0.875, 0.75, 0.875, 0.625, 0.875, 0.625, 0.875, 0.75, 0.125, 0.5, 0.125, 0.625, 0.125, 0.625, 0.125, 0.5, 0.875, 0.75, 0.875, 0.625, 0.875, 0.625, 0.875, 0.75, 0.875, 0.75, 0.875, 0.625, 0.875, 0.625, 0.875, 0.75, 0.375, 0.75, 0.375, 0.625, 0.375, 0.625, 0.375, 0.75, 0.625, 0.5, 0.625, 0.625, 0.625, 0.625, 0.625, 0.5, 0.375, 0.75, 0.375, 0.625, 0.375, 0.625, 0.375, 0.75, 0.375, 0.75, 0.375, 0.625, 0.375, 0.625, 0.375, 0.75, 0.625, 0.5, 0.625, 0.625, 0.625, 0.625, 0.625, 0.5, 0.625, 0.5, 0.625, 0.625, 0.625, 0.625, 0.625, 0.5, 0.625, 0.6111, 0.625, 0.5139, 0.625, 0.5139, 0.625, 0.6111, 0.375, 0.75, 0.375, 0.625, 0.375, 0.625, 0.375, 0.75, 0.375, 0.75, 0.375, 0.625, 0.375, 0.625, 0.375, 0.75, 0.125, 0.5, 0.375, 0.5, 0.375, 0.625, 0.125, 0.625, 0.125, 0.5, 0.125, 0.625, 0.125, 0.625, 0.125, 0.5, 0.625, 0.5, 0.875, 0.5, 0.875, 0.625, 0.625, 0.625, 0.4375, 0.0, 0.5, 0.0, 0.5, 0.125, 0.4375, 0.125, 0.4375, 0.5, 0.5, 0.5, 0.5, 0.625, 0.4375, 0.625, 0.4375, 0.5, 0.5, 0.5, 0.5, 0.5, 0.4375, 0.5, 0.625, 0.75, 0.5, 0.75, 0.5, 0.75, 0.625, 0.75, 0.4375, 0.625, 0.5, 0.625, 0.5, 0.75, 0.4375, 0.75, 0.625, 0.75, 0.5, 0.75, 0.5, 0.75, 0.625, 0.75, 0.4375, 0.5, 0.5, 0.5, 0.5, 0.5, 0.4375, 0.5, 0.4375, 0.5, 0.5, 0.5, 0.5, 0.5, 0.4375, 0.5, 0.4375, 0.5, 0.5, 0.5, 0.5, 0.5, 0.4375, 0.5, 0.625, 0.75, 0.5, 0.75, 0.5, 0.75, 0.625, 0.75, 0.625, 0.75, 0.5, 0.75, 0.5, 0.75, 0.625, 0.75, 0.625, 0.75, 0.5, 0.75, 0.5, 0.75, 0.625, 0.75, 0.4375, 0.5, 0.5, 0.5, 0.5, 0.5, 0.4375, 0.5, 0.4375, 0.5, 0.5, 0.5, 0.5, 0.5, 0.4375, 0.5, 0.625, 0.75, 0.5, 0.75, 0.5, 0.75, 0.625, 0.75, 0.625, 0.75, 0.5, 0.75, 0.5, 0.75, 0.625, 0.75, 0.4375, 0.5, 0.5, 0.5, 0.5, 0.5, 0.4375, 0.5, 0.625, 0.75, 0.5, 0.75, 0.5, 0.75, 0.625, 0.75, 0.4375, 0.5, 0.5, 0.5, 0.5, 0.5, 0.4375, 0.5, 0.625, 0.25, 0.5, 0.25, 0.5, 0.25, 0.625, 0.25, 0.4375, 1.0, 0.5, 1.0, 0.5, 1.0, 0.4375, 1.0, 0.4375, 0.125, 0.5, 0.125, 0.5, 0.25, 0.4375, 0.25, 0.4375, 1.0, 0.5, 1.0, 0.5, 1.0, 0.4375, 1.0, 0.4375, 1.0, 0.5, 1.0, 0.5, 1.0, 0.4375, 1.0, 0.625, 0.25, 0.5, 0.25, 0.5, 0.25, 0.625, 0.25, 0.625, 0.25, 0.5, 0.25, 0.5, 0.25, 0.625, 0.25, 0.4375, 1.0, 0.5, 1.0, 0.5, 1.0, 0.4375, 1.0, 0.625, 0.25, 0.5, 0.25, 0.5, 0.25, 0.625, 0.25, 0.4375, 1.0, 0.5, 1.0, 0.5, 1.0, 0.4375, 1.0, 0.4375, 1.0, 0.5, 1.0, 0.5, 1.0, 0.4375, 1.0, 0.625, 0.25, 0.5, 0.25, 0.5, 0.25, 0.625, 0.25, 0.625, 0.25, 0.5, 0.25, 0.5, 0.25, 0.625, 0.25, 0.625, 0.75, 0.5, 0.75, 0.5, 0.75, 0.625, 0.75, 0.4375, 0.5, 0.5, 0.5, 0.5, 0.5, 0.4375, 0.5, 0.625, 0.75, 0.5, 0.75, 0.5, 0.75, 0.625, 0.75, 0.4375, 0.5, 0.5, 0.5, 0.5, 0.5, 0.4375, 0.5, 0.4375, 0.2769, 0.4736, 0.2769, 0.4736, 0.2769, 0.4375, 0.2769, 0.625, 0.75, 0.5, 0.75, 0.5, 0.75, 0.625, 0.75, 0.4375, 0.5, 0.5, 0.5, 0.5, 0.5, 0.4375, 0.5, 0.625, 0.75, 0.5, 0.75, 0.5, 0.75, 0.625, 0.75, 0.4375, 0.9731, 0.4014, 0.9732, 0.4014, 0.9732, 0.4375, 0.9731, 0.4014, 0.2768, 0.4017, 0.4732, 0.375, 0.5, 0.375, 0.25, 0.4375, 0.4731, 0.4733, 0.4731, 0.5, 0.5, 0.4375, 0.5, 0.4375, 0.7769, 0.4017, 0.7768, 0.375, 0.75, 0.4375, 0.75, 0.4375, 0.2769, 0.4014, 0.2768, 0.375, 0.25, 0.4375, 0.25, 0.4017, 0.7768, 0.4014, 0.9732, 0.375, 1.0, 0.375, 0.75, 0.4376, 0.5, 0.4562, 0.5, 0.5, 0.5, 0.4375, 0.5, 0.4376, 0.75, 0.4189, 0.75, 0.375, 0.75, 0.4375, 0.75, 0.4164, 0.5, 0.4189, 0.5, 0.375, 0.5, 0.375, 0.5, 0.4164, 0.75, 0.4139, 0.75, 0.375, 0.75, 0.375, 0.75, 0.4377, 0.5, 0.4139, 0.5, 0.375, 0.5, 0.4375, 0.5, 0.4375, 0.9731, 0.4736, 0.9731, 0.5, 1.0, 0.4375, 1.0, 0.4377, 0.75, 0.4615, 0.75, 0.5, 0.75, 0.4375, 0.75, 0.4589, 0.5, 0.4615, 0.5, 0.5, 0.5, 0.5, 0.5, 0.4589, 0.75, 0.4562, 0.75, 0.5, 0.75, 0.5, 0.75, 0.4733, 0.4731, 0.4736, 0.2769, 0.5, 0.25, 0.5, 0.5, 0.4736, 0.9731, 0.4733, 0.7769, 0.5, 0.75, 0.5, 1.0, 0.4164, 0.5, 0.4139, 0.5, 0.4139, 0.5, 0.4164, 0.5, 0.4589, 0.5, 0.4562, 0.5, 0.4562, 0.5, 0.4589, 0.5, 0.4377, 0.5, 0.4615, 0.5, 0.4615, 0.5, 0.4377, 0.5, 0.4164, 0.5, 0.4139, 0.5, 0.4139, 0.5, 0.4164, 0.5, 0.4376, 0.5, 0.4189, 0.5, 0.4189, 0.5, 0.4376, 0.5, 0.4375, 0.9731, 0.4014, 0.9732, 0.4014, 0.9732, 0.4375, 0.9731, 0.4376, 0.75, 0.4562, 0.75, 0.4562, 0.75, 0.4376, 0.75, 0.4733, 0.7769, 0.4736, 0.9731, 0.4736, 0.9731, 0.4733, 0.7769, 0.4014, 0.9732, 0.4017, 0.7768, 0.4017, 0.7768, 0.4014, 0.9732, 0.4589, 0.75, 0.4615, 0.75, 0.4615, 0.75, 0.4589, 0.75, 0.4375, 0.7769, 0.4733, 0.7769, 0.4733, 0.7769, 0.4375, 0.7769, 0.4377, 0.75, 0.4139, 0.75, 0.4139, 0.75, 0.4377, 0.75, 0.4589, 0.5, 0.4562, 0.5, 0.4562, 0.5, 0.4589, 0.5, 0.4377, 0.5, 0.4615, 0.5, 0.4615, 0.5, 0.4377, 0.5, 0.4376, 0.5, 0.4189, 0.5, 0.4189, 0.5, 0.4376, 0.5, 0.4589, 0.5, 0.4562, 0.5, 0.4562, 0.5, 0.4589, 0.5, 0.4376, 0.5, 0.4189, 0.5, 0.4189, 0.5, 0.4376, 0.5, 0.4164, 0.5, 0.4164, 0.5, 0.4164, 0.5, 0.4164, 0.5, 0.4377, 0.5, 0.4615, 0.5, 0.4615, 0.5, 0.4377, 0.5, 0.4376, 0.5, 0.4189, 0.5, 0.4189, 0.5, 0.4376, 0.5, 0.4189, 0.5, 0.4164, 0.5, 0.4164, 0.5, 0.4189, 0.5, 0.4376, 0.5, 0.4164, 0.5, 0.4164, 0.5, 0.4376, 0.5, 0.4615, 0.5, 0.4589, 0.5, 0.4589, 0.5, 0.4615, 0.5, 0.4615, 0.5, 0.4589, 0.5, 0.4589, 0.5, 0.4615, 0.5, 0.4562, 0.75, 0.4589, 0.75, 0.4589, 0.75, 0.4562, 0.75, 0.4189, 0.5, 0.4164, 0.5, 0.4164, 0.5, 0.4189, 0.5, 0.4615, 0.5, 0.4589, 0.5, 0.4589, 0.5, 0.4615, 0.5, 0.4189, 0.5, 0.4164, 0.5, 0.4164, 0.5, 0.4189, 0.5, 0.4615, 0.75, 0.4589, 0.75, 0.5, 0.75, 0.5, 0.75, 0.4562, 0.5, 0.4589, 0.5, 0.5, 0.5, 0.5, 0.5, 0.4189, 0.75, 0.4164, 0.75, 0.375, 0.75, 0.375, 0.75, 0.4139, 0.5, 0.4164, 0.5, 0.375, 0.5, 0.375, 0.5, 0.625, 0.75, 0.5, 0.75, 0.5, 0.75, 0.625, 0.75, 0.375, 0.75, 0.375, 0.625, 0.375, 0.625, 0.375, 0.75, 0.625, 0.5, 0.625, 0.625, 0.625, 0.625, 0.625, 0.5, 0.5, 0.5, 0.625, 0.5, 0.625, 0.5, 0.5, 0.5, 0.625, 0.625, 0.625, 0.75, 0.625, 0.75, 0.625, 0.625, 0.4139, 0.75, 0.4164, 0.75, 0.4164, 0.75, 0.4139, 0.75, 0.375, 0.625, 0.375, 0.5, 0.375, 0.5, 0.375, 0.625, 0.4376, 0.5, 0.4164, 0.5, 0.4164, 0.5, 0.4376, 0.5, 0.4615, 0.5, 0.4589, 0.5, 0.4589, 0.5, 0.4615, 0.5, 0.4164, 0.5, 0.4139, 0.5, 0.4139, 0.5, 0.4164, 0.5, 0.4377, 0.5, 0.4615, 0.5, 0.4615, 0.5, 0.4377, 0.5, 0.4589, 0.5, 0.4562, 0.5, 0.4562, 0.5, 0.4589, 0.5, 0.4376, 0.5, 0.4589, 0.5, 0.4589, 0.5, 0.4376, 0.5, 0.4589, 0.5, 0.4562, 0.5, 0.4562, 0.5, 0.4589, 0.5, 0.4189, 0.5, 0.4164, 0.5, 0.4164, 0.5, 0.4189, 0.5, 0.4164, 0.5, 0.4164, 0.5, 0.4164, 0.5, 0.4164, 0.5, 0.4139, 0.5, 0.4139, 0.5, 0.4139, 0.5, 0.4139, 0.5, 0.4139, 0.5, 0.4164, 0.5, 0.4164, 0.5, 0.4139, 0.5, 0.4164, 0.5, 0.4139, 0.5, 0.4139, 0.5, 0.4164, 0.5, 0.4164, 0.5, 0.4139, 0.5, 0.4139, 0.5, 0.4164, 0.5, 0.4164, 0.5, 0.4139, 0.5, 0.4139, 0.5, 0.4164, 0.5, 0.4139, 0.5, 0.4164, 0.5, 0.4164, 0.5, 0.4139, 0.5, 0.4139, 0.5, 0.4139, 0.5, 0.4139, 0.5, 0.4139, 0.5, 0.4376, 0.5, 0.4589, 0.5, 0.4562, 0.5, 0.4376, 0.5, 0.4376, 0.5, 0.4189, 0.5, 0.4189, 0.5, 0.4376, 0.5, 0.4376, 0.5, 0.4589, 0.5, 0.4589, 0.5, 0.4376, 0.5, 0.4189, 0.5, 0.4164, 0.5, 0.4164, 0.5, 0.4189, 0.5, 0.4377, 0.5, 0.4615, 0.5, 0.4589, 0.5, 0.4376, 0.5, 0.4164, 0.5, 0.4139, 0.5, 0.4139, 0.5, 0.4164, 0.5, 0.4615, 0.5, 0.4589, 0.5, 0.4589, 0.5, 0.4615, 0.5, 0.4377, 0.5, 0.4615, 0.5, 0.4615, 0.5, 0.4377, 0.5, 0.4164, 0.5, 0.4139, 0.5, 0.4139, 0.5, 0.4164, 0.5, 0.4139, 0.5, 0.4164, 0.5, 0.4164, 0.5, 0.4139, 0.5, 0.4139, 0.5, 0.4139, 0.5, 0.4139, 0.5, 0.4139, 0.5, 0.4164, 0.5, 0.4164, 0.5, 0.4164, 0.5, 0.4164, 0.5, 0.625, 0.5139, 0.625, 0.5138, 0.625, 0.5138, 0.625, 0.5139, 0.625, 0.5138, 0.625, 0.5138, 0.625, 0.5138, 0.625, 0.5138, 0.625, 0.5139, 0.625, 0.5139, 0.625, 0.5139, 0.625, 0.5139, 0.625, 0.5138, 0.625, 0.5138, 0.625, 0.5138, 0.625, 0.5138, 0.625, 0.5138, 0.625, 0.5139, 0.625, 0.5139, 0.625, 0.5138, 0.625, 0.5139, 0.625, 0.5138, 0.625, 0.5138, 0.625, 0.5139, 0.625, 0.5138, 0.625, 0.5139, 0.625, 0.5139, 0.625, 0.5138, 0.625, 0.5138, 0.625, 0.5138, 0.625, 0.5138, 0.625, 0.5138, 0.625, 0.5139, 0.625, 0.5139, 0.625, 0.5139, 0.625, 0.5139, 0.625, 0.5139, 0.625, 0.5138, 0.625, 0.5138, 0.625, 0.5139, 0.625, 0.5138, 0.625, 0.6113, 0.625, 0.6111, 0.625, 0.5139, 0.4377, 0.75, 0.4139, 0.75, 0.4164, 0.75, 0.4376, 0.75, 0.625, 0.5138, 0.625, 0.5139, 0.625, 0.5139, 0.625, 0.5138, 0.4375, 0.9731, 0.4014, 0.9732, 0.4014, 0.9732, 0.4375, 0.9731, 0.4375, 0.7769, 0.4733, 0.7769, 0.4733, 0.7769, 0.4375, 0.7769, 0.4733, 0.7769, 0.4736, 0.9731, 0.4736, 0.9731, 0.4733, 0.7769, 0.4014, 0.9732, 0.4017, 0.7768, 0.4017, 0.7768, 0.4014, 0.9732, 0.4375, 0.7769, 0.4733, 0.7769, 0.4736, 0.9731, 0.4375, 0.9731, 0.4017, 0.7768, 0.4017, 0.7768, 0.4017, 0.7768, 0.4017, 0.7768, 0.4733, 0.7769, 0.4736, 0.9731, 0.4736, 0.9731, 0.4733, 0.7769, 0.4014, 0.9732, 0.4017, 0.7768, 0.4017, 0.7768, 0.4014, 0.9732, 0.4375, 0.9731, 0.4014, 0.9732, 0.4014, 0.9732, 0.4375, 0.9731, 0.4736, 0.9731, 0.4736, 0.9731, 0.4736, 0.9731, 0.4736, 0.9731, 0.4014, 0.9732, 0.4014, 0.9732, 0.4014, 0.9732, 0.4014, 0.9732, 0.4375, 0.9731, 0.4736, 0.9731, 0.4736, 0.9731, 0.4375, 0.9731, 0.4733, 0.7769, 0.4733, 0.7769, 0.4733, 0.7769, 0.4733, 0.7769, 0.4375, 0.7769, 0.4733, 0.7769, 0.4733, 0.7769, 0.4375, 0.7769, 0.4733, 0.7769, 0.4733, 0.7769, 0.4733, 0.7769, 0.4733, 0.7769, 0.4375, 0.7769, 0.4017, 0.7768, 0.4017, 0.7768, 0.4375, 0.7769, 0.4733, 0.7769, 0.4375, 0.7769, 0.4375, 0.7769, 0.4733, 0.7769, 0.4017, 0.7768, 0.4375, 0.7769, 0.4375, 0.7769, 0.4017, 0.7768, 0.4017, 0.7768, 0.4375, 0.7769, 0.4375, 0.7769, 0.4017, 0.7768, 0.4014, 0.9732, 0.4375, 0.9731, 0.4375, 0.9731, 0.4014, 0.9732, 0.4736, 0.9731, 0.4375, 0.9731, 0.4375, 0.9731, 0.4736, 0.9731, 0.4017, 0.7768, 0.4375, 0.7769, 0.4375, 0.9731, 0.4014, 0.9732, 0.4017, 0.7768, 0.4375, 0.7769, 0.4375, 0.7769, 0.4017, 0.7768, 0.4736, 0.9731, 0.4375, 0.9731, 0.4375, 0.9731, 0.4736, 0.9731, 0.625, 0.5139, 0.625, 0.5139, 0.625, 0.5139, 0.625, 0.5139, 0.4615, 0.75, 0.4377, 0.75, 0.4376, 0.75, 0.4589, 0.75, 0.625, 0.5138, 0.625, 0.6113, 0.625, 0.6113, 0.625, 0.5138, 0.625, 0.6113, 0.625, 0.6111, 0.625, 0.6111, 0.625, 0.6113, 0.625, 0.5139, 0.625, 0.5138, 0.625, 0.5138, 0.625, 0.5139, 0.625, 0.5139, 0.625, 0.5139, 0.625, 0.5139, 0.625, 0.5139, 0.4139, 0.5, 0.4377, 0.5, 0.4377, 0.5, 0.4139, 0.5, 0.4139, 0.5, 0.4377, 0.5, 0.4376, 0.5, 0.4164, 0.5, 0.4164, 0.5, 0.4376, 0.5, 0.4376, 0.5, 0.4164, 0.5, 0.4562, 0.5, 0.4376, 0.5, 0.4376, 0.5, 0.4562, 0.5, 0.4164, 0.5, 0.4376, 0.5, 0.4376, 0.5, 0.4189, 0.5, 0.4164, 0.5, 0.4376, 0.5, 0.4376, 0.5, 0.4164, 0.5, 0.4139, 0.5, 0.4377, 0.5, 0.4377, 0.5, 0.4139, 0.5, 0.4589, 0.5, 0.4376, 0.5, 0.4376, 0.5, 0.4589, 0.5, 0.625, 0.5138, 0.625, 0.5138, 0.625, 0.5138, 0.625, 0.5138, 0.4589, 0.5, 0.4376, 0.5, 0.4376, 0.5, 0.4589, 0.5, 0.4562, 0.5, 0.4376, 0.5, 0.4376, 0.5, 0.4562, 0.5, 0.4139, 0.5, 0.4377, 0.5, 0.4377, 0.5, 0.4139, 0.5, 0.4562, 0.5, 0.4376, 0.5, 0.4376, 0.5, 0.4562, 0.5, 0.625, 0.5139, 0.625, 0.5139, 0.625, 0.5139, 0.625, 0.5139, 0.625, 0.5138, 0.625, 0.5139, 0.625, 0.5139, 0.625, 0.5138, 0.4562, 0.5, 0.4376, 0.5, 0.4376, 0.5, 0.4562, 0.5, 0.4139, 0.5, 0.4377, 0.5, 0.4377, 0.5, 0.4139, 0.5, 0.4615, 0.75, 0.4377, 0.75, 0.4377, 0.75, 0.4615, 0.75, 0.4017, 0.7768, 0.4375, 0.7769, 0.4375, 0.7769, 0.4017, 0.7768, 0.4189, 0.75, 0.4376, 0.75, 0.4376, 0.75, 0.4189, 0.75, 0.4736, 0.9731, 0.4375, 0.9731, 0.4375, 0.9731, 0.4736, 0.9731, 0.4562, 0.5, 0.4376, 0.5, 0.4376, 0.5, 0.4562, 0.5, 0.4139, 0.5, 0.4377, 0.5, 0.4377, 0.5, 0.4139, 0.5, 0.4733, 0.4731, 0.4375, 0.4731, 0.4375, 0.4731, 0.4733, 0.4731, 0.4139, 0.75, 0.4377, 0.75, 0.4375, 0.75, 0.375, 0.75, 0.4014, 0.9732, 0.4375, 0.9731, 0.4375, 1.0, 0.375, 1.0, 0.4615, 0.5, 0.4377, 0.5, 0.4375, 0.5, 0.5, 0.5, 0.4562, 0.75, 0.4376, 0.75, 0.4375, 0.75, 0.5, 0.75, 0.4189, 0.5, 0.4376, 0.5, 0.4375, 0.5, 0.375, 0.5, 0.4736, 0.2769, 0.4375, 0.2769, 0.4375, 0.25, 0.5, 0.25, 0.4733, 0.7769, 0.4375, 0.7769, 0.4375, 0.75, 0.5, 0.75, 0.4017, 0.4732, 0.4375, 0.4731, 0.4375, 0.5, 0.375, 0.5, 0.4736, 0.9731, 0.4375, 0.9731, 0.4375, 0.9731, 0.4736, 0.9731, 0.375, 0.5, 0.4375, 0.5, 0.4375, 0.5, 0.375, 0.5, 0.375, 0.5, 0.4375, 0.5, 0.4375, 0.5, 0.375, 0.5, 0.375, 0.5, 0.4375, 0.5, 0.4375, 0.5, 0.375, 0.5, 0.375, 1.0, 0.4375, 1.0, 0.4375, 1.0, 0.375, 1.0, 0.375, 1.0, 0.4375, 1.0, 0.4375, 1.0, 0.375, 1.0, 0.375, 1.0, 0.4375, 1.0, 0.4375, 1.0, 0.375, 1.0, 0.375, 1.0, 0.4375, 1.0, 0.4375, 1.0, 0.375, 1.0, 0.375, 1.0, 0.4375, 1.0, 0.4375, 1.0, 0.375, 1.0, 0.375, 0.125, 0.4375, 0.125, 0.4375, 0.25, 0.375, 0.25, 0.375, 1.0, 0.4375, 1.0, 0.4375, 1.0, 0.375, 1.0, 0.375, 0.5, 0.4375, 0.5, 0.4375, 0.5, 0.375, 0.5, 0.375, 0.5, 0.4375, 0.5, 0.4375, 0.5, 0.375, 0.5, 0.375, 0.5, 0.4375, 0.5, 0.4375, 0.5, 0.375, 0.5, 0.375, 0.5, 0.4375, 0.5, 0.4375, 0.5, 0.375, 0.5, 0.375, 0.5, 0.4375, 0.5, 0.4375, 0.5, 0.375, 0.5, 0.375, 0.5, 0.4375, 0.5, 0.4375, 0.5, 0.375, 0.5, 0.375, 0.5, 0.4375, 0.5, 0.4375, 0.5, 0.375, 0.5, 0.375, 0.625, 0.4375, 0.625, 0.4375, 0.75, 0.375, 0.75, 0.375, 0.5, 0.4375, 0.5, 0.4375, 0.5, 0.375, 0.5, 0.375, 0.5, 0.4375, 0.5, 0.4375, 0.625, 0.375, 0.625, 0.375, 0.0, 0.4375, 0.0, 0.4375, 0.125, 0.375, 0.125, 0.5, 0.75, 0.4375, 0.75, 0.4375, 0.75, 0.5, 0.75, 0.5, 0.75, 0.4375, 0.75, 0.4375, 0.75, 0.5, 0.75, 0.5, 0.75, 0.4375, 0.75, 0.4375, 0.75, 0.5, 0.75, 0.5, 0.75, 0.4375, 0.75, 0.4375, 0.75, 0.5, 0.75, 0.5, 0.75, 0.4375, 0.75, 0.4375, 0.75, 0.5, 0.75, 0.5, 0.75, 0.4375, 0.75, 0.4375, 0.75, 0.5, 0.75, 0.5, 0.75, 0.4375, 0.75, 0.4375, 0.75, 0.5, 0.75, 0.5, 0.75, 0.4375, 0.75, 0.4375, 0.75, 0.5, 0.75, 0.5, 0.25, 0.4375, 0.25, 0.4375, 0.25, 0.5, 0.25, 0.5, 0.25, 0.4375, 0.25, 0.4375, 0.25, 0.5, 0.25, 0.5, 0.25, 0.4375, 0.25, 0.4375, 0.25, 0.5, 0.25, 0.5, 0.25, 0.4375, 0.25, 0.4375, 0.25, 0.5, 0.25, 0.5, 0.25, 0.4375, 0.25, 0.4375, 0.25, 0.5, 0.25, 0.5, 0.25, 0.4375, 0.25, 0.4375, 0.25, 0.5, 0.25, 0.5, 0.75, 0.4375, 0.75, 0.4375, 0.75, 0.5, 0.75, 0.5, 0.75, 0.4375, 0.75, 0.4375, 0.75, 0.5, 0.75, 0.5, 0.75, 0.4375, 0.75, 0.4375, 0.75, 0.5, 0.75, 0.4733, 0.7769, 0.4375, 0.7769, 0.4375, 0.7769, 0.4733, 0.7769, 0.4375, 0.7769, 0.4733, 0.7769, 0.4733, 0.7769, 0.4375, 0.7769, 0.4375, 0.7769, 0.4375, 0.7769, 0.4375, 0.7769, 0.4375, 0.7769, 0.4733, 0.7769, 0.4375, 0.7769, 0.4375, 0.7769, 0.4733, 0.7769, 0.4375, 0.7769, 0.4733, 0.7769, 0.4733, 0.7769, 0.4375, 0.7769, 0.4733, 0.7769, 0.4733, 0.7769, 0.4733, 0.7769, 0.4733, 0.7769, 0.4375, 0.7769, 0.4375, 0.7769, 0.4375, 0.7769, 0.4375, 0.7769, 0.4375, 0.7769, 0.4733, 0.7769, 0.4733, 0.7769, 0.4375, 0.7769, 0.4017, 0.7768, 0.4017, 0.7768, 0.4017, 0.7768, 0.4017, 0.7768, 0.4375, 0.7769, 0.4375, 0.7769, 0.4375, 0.7769, 0.4375, 0.7769, 0.4017, 0.7768, 0.4017, 0.7768, 0.4017, 0.7768, 0.4017, 0.7768, 0.4375, 0.7769, 0.4017, 0.7768, 0.4017, 0.7768, 0.4375, 0.7769, 0.4017, 0.7768, 0.4375, 0.7769, 0.4375, 0.7769, 0.4017, 0.7768, 0.4017, 0.7768, 0.4375, 0.7769, 0.4375, 0.7769, 0.4017, 0.7768, 0.4375, 0.7769, 0.4375, 0.7769, 0.4375, 0.7769, 0.4375, 0.7769, 0.4375, 0.7769, 0.4017, 0.7768, 0.4017, 0.7768, 0.4375, 0.7769, 0.625, 0.7385, 0.625, 0.6364, 0.625, 0.625, 0.625, 0.75, 0.625, 0.6366, 0.625, 0.7384, 0.625, 0.75, 0.625, 0.625, 0.625, 0.7384, 0.625, 0.7385, 0.625, 0.75, 0.625, 0.75, 0.625, 0.6364, 0.625, 0.6366, 0.625, 0.625, 0.625, 0.625, 0.625, 0.5138, 0.625, 0.5139, 0.625, 0.5, 0.625, 0.5, 0.625, 0.6113, 0.625, 0.5138, 0.625, 0.5, 0.625, 0.625, 0.625, 0.5139, 0.625, 0.6111, 0.625, 0.625, 0.625, 0.5, 0.625, 0.6111, 0.625, 0.6113, 0.625, 0.625, 0.625, 0.625, 0.625, 0.6364, 0.625, 0.7385, 0.625, 0.7384, 0.625, 0.6366, 0.625, 0.7384, 0.625, 0.6366, 0.625, 0.6366, 0.625, 0.7384, 0.625, 0.7385, 0.625, 0.7384, 0.625, 0.7384, 0.625, 0.7385, 0.625, 0.6364, 0.625, 0.7385, 0.625, 0.7385, 0.625, 0.6364, 0.625, 0.6111, 0.625, 0.5139, 0.625, 0.5139, 0.625, 0.6111, 0.625, 0.5139, 0.625, 0.5138, 0.625, 0.5138, 0.625, 0.5139, 0.625, 0.6113, 0.625, 0.6111, 0.625, 0.6111, 0.625, 0.6113, 0.625, 0.5138, 0.625, 0.6113, 0.625, 0.6113, 0.625, 0.5138, 0.625, 0.5139, 0.625, 0.5138, 0.625, 0.5138, 0.625, 0.5139, 0.625, 0.5138, 0.625, 0.5138, 0.625, 0.5138, 0.625, 0.5138, 0.625, 0.5139, 0.625, 0.5138, 0.625, 0.5138, 0.625, 0.5139, 0.625, 0.5138, 0.625, 0.5139, 0.625, 0.5139, 0.625, 0.5138, 0.625, 0.625, 0.625, 0.75, 0.875, 0.75, 0.875, 0.625, 0.5, 0.75, 0.5, 1.0, 0.625, 1.0, 0.625, 0.75, 0.125, 0.625, 0.125, 0.625, 0.125, 0.75, 0.125, 0.75, 0.125, 0.625, 0.125, 0.75, 0.375, 0.75, 0.375, 0.625, 0.4375, 0.75, 0.4375, 0.75, 0.375, 0.75, 0.375, 0.75, 0.5, 0.25, 0.5, 0.5, 0.625, 0.5, 0.625, 0.25, 0.375, 0.625, 0.375, 0.625, 0.375, 0.5, 0.375, 0.5, 0.5, 0.5, 0.5, 0.5, 0.625, 0.5, 0.625, 0.5, 0.375, 0.625, 0.375, 0.625, 0.375, 0.5, 0.375, 0.5, 0.625, 0.6366, 0.625, 0.6366, 0.625, 0.6364, 0.625, 0.6364, 0.625, 0.625, 0.625, 0.625, 0.625, 0.75, 0.625, 0.75, 0.4164, 0.75, 0.4164, 0.75, 0.4189, 0.75, 0.4189, 0.75, 0.625, 0.625, 0.625, 0.625, 0.625, 0.75, 0.625, 0.75, 0.5, 0.5, 0.5, 0.5, 0.625, 0.5, 0.625, 0.5, 0.375, 0.625, 0.375, 0.625, 0.375, 0.5, 0.375, 0.5, 0.5, 0.5, 0.5, 0.5, 0.625, 0.5, 0.625, 0.5, 0.375, 0.625, 0.375, 0.625, 0.375, 0.5, 0.375, 0.5, 0.4375, 0.75, 0.4375, 0.75, 0.375, 0.75, 0.375, 0.75, 0.5, 0.5, 0.5, 0.5, 0.625, 0.5, 0.625, 0.5, 0.625, 0.625, 0.625, 0.625, 0.625, 0.75, 0.625, 0.75, 0.4375, 0.75, 0.4375, 0.75, 0.375, 0.75, 0.375, 0.75, 0.375, 0.625, 0.375, 0.625, 0.375, 0.5, 0.375, 0.5, 0.4375, 0.25, 0.4375, 0.25, 0.375, 0.25, 0.375, 0.25, 0.875, 0.625, 0.875, 0.625, 0.875, 0.5, 0.875, 0.5, 0.4375, 0.25, 0.4375, 0.25, 0.375, 0.25, 0.375, 0.25, 0.5, 1.0, 0.5, 1.0, 0.625, 1.0, 0.625, 1.0, 0.875, 0.625, 0.875, 0.625, 0.875, 0.5, 0.875, 0.5, 0.125, 0.625, 0.125, 0.625, 0.125, 0.75, 0.125, 0.75, 0.875, 0.625, 0.875, 0.625, 0.875, 0.5, 0.875, 0.5, 0.5, 1.0, 0.5, 1.0, 0.625, 1.0, 0.625, 1.0, 0.4375, 0.25, 0.4375, 0.25, 0.375, 0.25, 0.375, 0.25, 0.5, 1.0, 0.5, 1.0, 0.625, 1.0, 0.625, 1.0, 0.4375, 0.25, 0.4375, 0.25, 0.375, 0.25, 0.375, 0.25, 0.125, 0.625, 0.125, 0.625, 0.125, 0.75, 0.125, 0.75, 0.4375, 0.25, 0.4375, 0.25, 0.375, 0.25, 0.375, 0.25, 0.125, 0.625, 0.125, 0.625, 0.125, 0.75, 0.125, 0.75, 0.875, 0.625, 0.875, 0.625, 0.875, 0.5, 0.875, 0.5, 0.5, 1.0, 0.5, 1.0, 0.625, 1.0, 0.625, 1.0, 0.875, 0.625, 0.875, 0.625, 0.875, 0.5, 0.875, 0.5, 0.125, 0.625, 0.125, 0.625, 0.125, 0.75, 0.125, 0.75, 0.875, 0.625, 0.875, 0.625, 0.875, 0.5, 0.875, 0.5, 0.5, 1.0, 0.5, 1.0, 0.625, 1.0, 0.625, 1.0, 0.5, 0.125, 0.5, 0.25, 0.625, 0.25, 0.625, 0.125, 0.5, 1.0, 0.5, 1.0, 0.625, 1.0, 0.625, 1.0, 0.4375, 0.25, 0.4375, 0.25, 0.375, 0.25, 0.375, 0.25, 0.125, 0.625, 0.125, 0.625, 0.125, 0.75, 0.125, 0.75, 0.5, 0.5, 0.5, 0.5, 0.625, 0.5, 0.625, 0.5, 0.4375, 0.75, 0.4375, 0.75, 0.375, 0.75, 0.375, 0.75, 0.625, 0.625, 0.625, 0.625, 0.625, 0.75, 0.625, 0.75, 0.5, 0.5, 0.5, 0.5, 0.625, 0.5, 0.625, 0.5, 0.375, 0.625, 0.375, 0.625, 0.375, 0.5, 0.375, 0.5, 0.375, 0.625, 0.375, 0.625, 0.375, 0.5, 0.375, 0.5, 0.4375, 0.75, 0.4375, 0.75, 0.375, 0.75, 0.375, 0.75, 0.625, 0.625, 0.625, 0.625, 0.625, 0.75, 0.625, 0.75, 0.625, 0.625, 0.625, 0.625, 0.625, 0.75, 0.625, 0.75, 0.4375, 0.75, 0.4375, 0.75, 0.375, 0.75, 0.375, 0.75, 0.625, 0.625, 0.625, 0.625, 0.625, 0.75, 0.625, 0.75, 0.5, 0.5, 0.5, 0.5, 0.625, 0.5, 0.625, 0.5, 0.375, 0.625, 0.375, 0.625, 0.375, 0.5, 0.375, 0.5, 0.5, 0.5, 0.5, 0.5, 0.625, 0.5, 0.625, 0.5, 0.375, 0.625, 0.375, 0.625, 0.375, 0.5, 0.375, 0.5, 0.4375, 0.75, 0.4375, 0.75, 0.375, 0.75, 0.375, 0.75, 0.4375, 0.75, 0.4375, 0.75, 0.375, 0.75, 0.375, 0.75, 0.4375, 0.75, 0.4375, 0.75, 0.375, 0.75, 0.375, 0.75, 0.625, 0.625, 0.625, 0.625, 0.625, 0.75, 0.625, 0.75, 0.5, 0.5, 0.5, 0.5, 0.625, 0.5, 0.625, 0.5, 0.625, 0.625, 0.625, 0.625, 0.625, 0.75, 0.625, 0.75, 0.625, 0.625, 0.625, 0.625, 0.625, 0.75, 0.625, 0.75, 0.5, 0.5, 0.5, 0.5, 0.625, 0.5, 0.625, 0.5, 0.375, 0.625, 0.375, 0.625, 0.375, 0.5, 0.375, 0.5, 0.375, 0.625, 0.375, 0.625, 0.375, 0.5, 0.375, 0.5, 0.5, 0.5, 0.5, 0.5, 0.625, 0.5, 0.625, 0.5, 0.375, 0.625, 0.375, 0.625, 0.375, 0.5, 0.375, 0.5, 0.4375, 0.75, 0.4375, 0.75, 0.375, 0.75, 0.375, 0.75, 0.5, 0.625, 0.5, 0.75, 0.625, 0.75, 0.625, 0.625, 0.4375, 0.75, 0.4375, 0.75, 0.375, 0.75, 0.375, 0.75, 0.625, 0.625, 0.625, 0.625, 0.625, 0.75, 0.625, 0.75, 0.5, 0.5, 0.5, 0.5, 0.625, 0.5, 0.625, 0.5, 0.625, 0.5, 0.625, 0.5, 0.625, 0.625, 0.625, 0.625, 0.5, 0.5, 0.5, 0.625, 0.625, 0.625, 0.625, 0.5, 0.375, 0.75, 0.375, 0.75, 0.375, 0.625, 0.375, 0.625, 0.375, 0.75, 0.375, 0.75, 0.375, 0.625, 0.375, 0.625, 0.375, 0.75, 0.375, 0.75, 0.375, 0.625, 0.375, 0.625, 0.625, 0.5, 0.625, 0.5, 0.625, 0.625, 0.625, 0.625, 0.625, 0.5, 0.625, 0.5, 0.625, 0.625, 0.625, 0.625, 0.625, 0.5, 0.625, 0.5, 0.625, 0.625, 0.625, 0.625, 0.375, 0.75, 0.375, 0.75, 0.375, 0.625, 0.375, 0.625, 0.375, 0.75, 0.375, 0.75, 0.375, 0.625, 0.375, 0.625, 0.625, 0.5, 0.625, 0.5, 0.625, 0.625, 0.625, 0.625, 0.625, 0.5, 0.625, 0.5, 0.625, 0.625, 0.625, 0.625, 0.625, 0.5, 0.625, 0.5, 0.625, 0.625, 0.625, 0.625, 0.375, 0.75, 0.375, 0.75, 0.375, 0.625, 0.375, 0.625, 0.375, 0.75, 0.375, 0.75, 0.375, 0.625, 0.375, 0.625, 0.625, 0.5, 0.625, 0.5, 0.625, 0.625, 0.625, 0.625, 0.125, 0.5, 0.125, 0.5, 0.125, 0.625, 0.125, 0.625, 0.5, 0.0, 0.5, 0.125, 0.625, 0.125, 0.625, 0.0, 0.875, 0.75, 0.875, 0.75, 0.875, 0.625, 0.875, 0.625, 0.125, 0.5, 0.125, 0.5, 0.125, 0.625, 0.125, 0.625, 0.875, 0.75, 0.875, 0.75, 0.875, 0.625, 0.875, 0.625, 0.875, 0.75, 0.875, 0.75, 0.875, 0.625, 0.875, 0.625, 0.125, 0.5, 0.125, 0.5, 0.125, 0.625, 0.125, 0.625, 0.125, 0.5, 0.125, 0.5, 0.125, 0.625, 0.125, 0.625, 0.875, 0.75, 0.875, 0.75, 0.875, 0.625, 0.875, 0.625, 0.125, 0.5, 0.125, 0.5, 0.125, 0.625, 0.125, 0.625, 0.875, 0.75, 0.875, 0.75, 0.875, 0.625, 0.875, 0.625, 0.875, 0.75, 0.875, 0.75, 0.875, 0.625, 0.875, 0.625, 0.375, 0.75, 0.375, 0.75, 0.375, 0.625, 0.375, 0.625, 0.625, 0.5, 0.625, 0.5, 0.625, 0.625, 0.625, 0.625, 0.375, 0.75, 0.375, 0.75, 0.375, 0.625, 0.375, 0.625, 0.375, 0.75, 0.375, 0.75, 0.375, 0.625, 0.375, 0.625, 0.625, 0.5, 0.625, 0.5, 0.625, 0.625, 0.625, 0.625, 0.625, 0.5, 0.625, 0.5, 0.625, 0.625, 0.625, 0.625, 0.625, 0.6111, 0.625, 0.6111, 0.625, 0.5139, 0.625, 0.5139, 0.375, 0.75, 0.375, 0.75, 0.375, 0.625, 0.375, 0.625, 0.375, 0.75, 0.375, 0.75, 0.375, 0.625, 0.375, 0.625, 0.125, 0.5, 0.125, 0.625, 0.375, 0.625, 0.375, 0.5, 0.125, 0.5, 0.125, 0.5, 0.125, 0.625, 0.125, 0.625, 0.625, 0.5, 0.625, 0.625, 0.875, 0.625, 0.875, 0.5, 0.4375, 0.0, 0.4375, 0.125, 0.5, 0.125, 0.5, 0.0, 0.4375, 0.5, 0.4375, 0.625, 0.5, 0.625, 0.5, 0.5, 0.4375, 0.5, 0.4375, 0.5, 0.5, 0.5, 0.5, 0.5, 0.625, 0.75, 0.625, 0.75, 0.5, 0.75, 0.5, 0.75, 0.4375, 0.625, 0.4375, 0.75, 0.5, 0.75, 0.5, 0.625, 0.625, 0.75, 0.625, 0.75, 0.5, 0.75, 0.5, 0.75, 0.4375, 0.5, 0.4375, 0.5, 0.5, 0.5, 0.5, 0.5, 0.4375, 0.5, 0.4375, 0.5, 0.5, 0.5, 0.5, 0.5, 0.4375, 0.5, 0.4375, 0.5, 0.5, 0.5, 0.5, 0.5, 0.625, 0.75, 0.625, 0.75, 0.5, 0.75, 0.5, 0.75, 0.625, 0.75, 0.625, 0.75, 0.5, 0.75, 0.5, 0.75, 0.625, 0.75, 0.625, 0.75, 0.5, 0.75, 0.5, 0.75, 0.4375, 0.5, 0.4375, 0.5, 0.5, 0.5, 0.5, 0.5, 0.4375, 0.5, 0.4375, 0.5, 0.5, 0.5, 0.5, 0.5, 0.625, 0.75, 0.625, 0.75, 0.5, 0.75, 0.5, 0.75, 0.625, 0.75, 0.625, 0.75, 0.5, 0.75, 0.5, 0.75, 0.4375, 0.5, 0.4375, 0.5, 0.5, 0.5, 0.5, 0.5, 0.625, 0.75, 0.625, 0.75, 0.5, 0.75, 0.5, 0.75, 0.4375, 0.5, 0.4375, 0.5, 0.5, 0.5, 0.5, 0.5, 0.625, 0.25, 0.625, 0.25, 0.5, 0.25, 0.5, 0.25, 0.4375, 1.0, 0.4375, 1.0, 0.5, 1.0, 0.5, 1.0, 0.4375, 0.125, 0.4375, 0.25, 0.5, 0.25, 0.5, 0.125, 0.4375, 1.0, 0.4375, 1.0, 0.5, 1.0, 0.5, 1.0, 0.4375, 1.0, 0.4375, 1.0, 0.5, 1.0, 0.5, 1.0, 0.625, 0.25, 0.625, 0.25, 0.5, 0.25, 0.5, 0.25, 0.625, 0.25, 0.625, 0.25, 0.5, 0.25, 0.5, 0.25, 0.4375, 1.0, 0.4375, 1.0, 0.5, 1.0, 0.5, 1.0, 0.625, 0.25, 0.625, 0.25, 0.5, 0.25, 0.5, 0.25, 0.4375, 1.0, 0.4375, 1.0, 0.5, 1.0, 0.5, 1.0, 0.4375, 1.0, 0.4375, 1.0, 0.5, 1.0, 0.5, 1.0, 0.625, 0.25, 0.625, 0.25, 0.5, 0.25, 0.5, 0.25, 0.625, 0.25, 0.625, 0.25, 0.5, 0.25, 0.5, 0.25, 0.625, 0.75, 0.625, 0.75, 0.5, 0.75, 0.5, 0.75, 0.4375, 0.5, 0.4375, 0.5, 0.5, 0.5, 0.5, 0.5, 0.625, 0.75, 0.625, 0.75, 0.5, 0.75, 0.5, 0.75, 0.4375, 0.5, 0.4375, 0.5, 0.5, 0.5, 0.5, 0.5, 0.4375, 0.2769, 0.4375, 0.2769, 0.4736, 0.2769, 0.4736, 0.2769, 0.625, 0.75, 0.625, 0.75, 0.5, 0.75, 0.5, 0.75, 0.4375, 0.5, 0.4375, 0.5, 0.5, 0.5, 0.5, 0.5, 0.625, 0.75, 0.625, 0.75, 0.5, 0.75, 0.5, 0.75, 0.4375, 0.9731, 0.4375, 0.9731, 0.4014, 0.9732, 0.4014, 0.9732, 0.4014, 0.2768, 0.375, 0.25, 0.375, 0.5, 0.4017, 0.4732, 0.4375, 0.4731, 0.4375, 0.5, 0.5, 0.5, 0.4733, 0.4731, 0.4375, 0.7769, 0.4375, 0.75, 0.375, 0.75, 0.4017, 0.7768, 0.4375, 0.2769, 0.4375, 0.25, 0.375, 0.25, 0.4014, 0.2768, 0.4017, 0.7768, 0.375, 0.75, 0.375, 1.0, 0.4014, 0.9732, 0.4376, 0.5, 0.4375, 0.5, 0.5, 0.5, 0.4562, 0.5, 0.4376, 0.75, 0.4375, 0.75, 0.375, 0.75, 0.4189, 0.75, 0.4164, 0.5, 0.375, 0.5, 0.375, 0.5, 0.4189, 0.5, 0.4164, 0.75, 0.375, 0.75, 0.375, 0.75, 0.4139, 0.75, 0.4377, 0.5, 0.4375, 0.5, 0.375, 0.5, 0.4139, 0.5, 0.4375, 0.9731, 0.4375, 1.0, 0.5, 1.0, 0.4736, 0.9731, 0.4377, 0.75, 0.4375, 0.75, 0.5, 0.75, 0.4615, 0.75, 0.4589, 0.5, 0.5, 0.5, 0.5, 0.5, 0.4615, 0.5, 0.4589, 0.75, 0.5, 0.75, 0.5, 0.75, 0.4562, 0.75, 0.4733, 0.4731, 0.5, 0.5, 0.5, 0.25, 0.4736, 0.2769, 0.4736, 0.9731, 0.5, 1.0, 0.5, 0.75, 0.4733, 0.7769, 0.4164, 0.5, 0.4164, 0.5, 0.4139, 0.5, 0.4139, 0.5, 0.4589, 0.5, 0.4589, 0.5, 0.4562, 0.5, 0.4562, 0.5, 0.4377, 0.5, 0.4377, 0.5, 0.4615, 0.5, 0.4615, 0.5, 0.4164, 0.5, 0.4164, 0.5, 0.4139, 0.5, 0.4139, 0.5, 0.4376, 0.5, 0.4376, 0.5, 0.4189, 0.5, 0.4189, 0.5, 0.4375, 0.9731, 0.4375, 0.9731, 0.4014, 0.9732, 0.4014, 0.9732, 0.4376, 0.75, 0.4376, 0.75, 0.4562, 0.75, 0.4562, 0.75, 0.4733, 0.7769, 0.4733, 0.7769, 0.4736, 0.9731, 0.4736, 0.9731, 0.4014, 0.9732, 0.4014, 0.9732, 0.4017, 0.7768, 0.4017, 0.7768, 0.4589, 0.75, 0.4589, 0.75, 0.4615, 0.75, 0.4615, 0.75, 0.4375, 0.7769, 0.4375, 0.7769, 0.4733, 0.7769, 0.4733, 0.7769, 0.4377, 0.75, 0.4377, 0.75, 0.4139, 0.75, 0.4139, 0.75, 0.4589, 0.5, 0.4589, 0.5, 0.4562, 0.5, 0.4562, 0.5, 0.4377, 0.5, 0.4377, 0.5, 0.4615, 0.5, 0.4615, 0.5, 0.4376, 0.5, 0.4376, 0.5, 0.4189, 0.5, 0.4189, 0.5, 0.4589, 0.5, 0.4589, 0.5, 0.4562, 0.5, 0.4562, 0.5, 0.4376, 0.5, 0.4376, 0.5, 0.4189, 0.5, 0.4189, 0.5, 0.4164, 0.5, 0.4164, 0.5, 0.4164, 0.5, 0.4164, 0.5, 0.4377, 0.5, 0.4377, 0.5, 0.4615, 0.5, 0.4615, 0.5, 0.4376, 0.5, 0.4376, 0.5, 0.4189, 0.5, 0.4189, 0.5, 0.4189, 0.5, 0.4189, 0.5, 0.4164, 0.5, 0.4164, 0.5, 0.4376, 0.5, 0.4376, 0.5, 0.4164, 0.5, 0.4164, 0.5, 0.4615, 0.5, 0.4615, 0.5, 0.4589, 0.5, 0.4589, 0.5, 0.4615, 0.5, 0.4615, 0.5, 0.4589, 0.5, 0.4589, 0.5, 0.4562, 0.75, 0.4562, 0.75, 0.4589, 0.75, 0.4589, 0.75, 0.4189, 0.5, 0.4189, 0.5, 0.4164, 0.5, 0.4164, 0.5, 0.4615, 0.5, 0.4615, 0.5, 0.4589, 0.5, 0.4589, 0.5, 0.4189, 0.5, 0.4189, 0.5, 0.4164, 0.5, 0.4164, 0.5, 0.4615, 0.75, 0.5, 0.75, 0.5, 0.75, 0.4589, 0.75, 0.4562, 0.5, 0.5, 0.5, 0.5, 0.5, 0.4589, 0.5, 0.4189, 0.75, 0.375, 0.75, 0.375, 0.75, 0.4164, 0.75, 0.4139, 0.5, 0.375, 0.5, 0.375, 0.5, 0.4164, 0.5, 0.625, 0.75, 0.625, 0.75, 0.5, 0.75, 0.5, 0.75, 0.375, 0.75, 0.375, 0.75, 0.375, 0.625, 0.375, 0.625, 0.625, 0.5, 0.625, 0.5, 0.625, 0.625, 0.625, 0.625, 0.5, 0.5, 0.5, 0.5, 0.625, 0.5, 0.625, 0.5, 0.625, 0.625, 0.625, 0.625, 0.625, 0.75, 0.625, 0.75, 0.4139, 0.75, 0.4139, 0.75, 0.4164, 0.75, 0.4164, 0.75, 0.375, 0.625, 0.375, 0.625, 0.375, 0.5, 0.375, 0.5, 0.4376, 0.5, 0.4376, 0.5, 0.4164, 0.5, 0.4164, 0.5, 0.4615, 0.5, 0.4615, 0.5, 0.4589, 0.5, 0.4589, 0.5, 0.4164, 0.5, 0.4164, 0.5, 0.4139, 0.5, 0.4139, 0.5, 0.4377, 0.5, 0.4377, 0.5, 0.4615, 0.5, 0.4615, 0.5, 0.4589, 0.5, 0.4589, 0.5, 0.4562, 0.5, 0.4562, 0.5, 0.4376, 0.5, 0.4376, 0.5, 0.4589, 0.5, 0.4589, 0.5, 0.4589, 0.5, 0.4589, 0.5, 0.4562, 0.5, 0.4562, 0.5, 0.4189, 0.5, 0.4189, 0.5, 0.4164, 0.5, 0.4164, 0.5, 0.4164, 0.5, 0.4164, 0.5, 0.4164, 0.5, 0.4164, 0.5, 0.4139, 0.5, 0.4139, 0.5, 0.4139, 0.5, 0.4139, 0.5, 0.4139, 0.5, 0.4139, 0.5, 0.4164, 0.5, 0.4164, 0.5, 0.4164, 0.5, 0.4164, 0.5, 0.4139, 0.5, 0.4139, 0.5, 0.4164, 0.5, 0.4164, 0.5, 0.4139, 0.5, 0.4139, 0.5, 0.4164, 0.5, 0.4164, 0.5, 0.4139, 0.5, 0.4139, 0.5, 0.4139, 0.5, 0.4139, 0.5, 0.4164, 0.5, 0.4164, 0.5, 0.4139, 0.5, 0.4139, 0.5, 0.4139, 0.5, 0.4139, 0.5, 0.4376, 0.5, 0.4376, 0.5, 0.4562, 0.5, 0.4589, 0.5, 0.4376, 0.5, 0.4376, 0.5, 0.4189, 0.5, 0.4189, 0.5, 0.4376, 0.5, 0.4376, 0.5, 0.4589, 0.5, 0.4589, 0.5, 0.4189, 0.5, 0.4189, 0.5, 0.4164, 0.5, 0.4164, 0.5, 0.4377, 0.5, 0.4376, 0.5, 0.4589, 0.5, 0.4615, 0.5, 0.4164, 0.5, 0.4164, 0.5, 0.4139, 0.5, 0.4139, 0.5, 0.4615, 0.5, 0.4615, 0.5, 0.4589, 0.5, 0.4589, 0.5, 0.4377, 0.5, 0.4377, 0.5, 0.4615, 0.5, 0.4615, 0.5, 0.4164, 0.5, 0.4164, 0.5, 0.4139, 0.5, 0.4139, 0.5, 0.4139, 0.5, 0.4139, 0.5, 0.4164, 0.5, 0.4164, 0.5, 0.4139, 0.5, 0.4139, 0.5, 0.4139, 0.5, 0.4139, 0.5, 0.4164, 0.5, 0.4164, 0.5, 0.4164, 0.5, 0.4164, 0.5, 0.625, 0.5139, 0.625, 0.5139, 0.625, 0.5138, 0.625, 0.5138, 0.625, 0.5138, 0.625, 0.5138, 0.625, 0.5138, 0.625, 0.5138, 0.625, 0.5139, 0.625, 0.5139, 0.625, 0.5139, 0.625, 0.5139, 0.625, 0.5138, 0.625, 0.5138, 0.625, 0.5138, 0.625, 0.5138, 0.625, 0.5138, 0.625, 0.5138, 0.625, 0.5139, 0.625, 0.5139, 0.625, 0.5139, 0.625, 0.5139, 0.625, 0.5138, 0.625, 0.5138, 0.625, 0.5138, 0.625, 0.5138, 0.625, 0.5139, 0.625, 0.5139, 0.625, 0.5138, 0.625, 0.5138, 0.625, 0.5138, 0.625, 0.5138, 0.625, 0.5139, 0.625, 0.5139, 0.625, 0.5139, 0.625, 0.5139, 0.625, 0.5139, 0.625, 0.5139, 0.625, 0.5138, 0.625, 0.5138, 0.625, 0.5138, 0.625, 0.5139, 0.625, 0.6111, 0.625, 0.6113, 0.4377, 0.75, 0.4376, 0.75, 0.4164, 0.75, 0.4139, 0.75, 0.625, 0.5138, 0.625, 0.5138, 0.625, 0.5139, 0.625, 0.5139, 0.4375, 0.9731, 0.4375, 0.9731, 0.4014, 0.9732, 0.4014, 0.9732, 0.4375, 0.7769, 0.4375, 0.7769, 0.4733, 0.7769, 0.4733, 0.7769, 0.4733, 0.7769, 0.4733, 0.7769, 0.4736, 0.9731, 0.4736, 0.9731, 0.4014, 0.9732, 0.4014, 0.9732, 0.4017, 0.7768, 0.4017, 0.7768, 0.4375, 0.7769, 0.4375, 0.9731, 0.4736, 0.9731, 0.4733, 0.7769, 0.4017, 0.7768, 0.4017, 0.7768, 0.4017, 0.7768, 0.4017, 0.7768, 0.4733, 0.7769, 0.4733, 0.7769, 0.4736, 0.9731, 0.4736, 0.9731, 0.4014, 0.9732, 0.4014, 0.9732, 0.4017, 0.7768, 0.4017, 0.7768, 0.4375, 0.9731, 0.4375, 0.9731, 0.4014, 0.9732, 0.4014, 0.9732, 0.4736, 0.9731, 0.4736, 0.9731, 0.4736, 0.9731, 0.4736, 0.9731, 0.4014, 0.9732, 0.4014, 0.9732, 0.4014, 0.9732, 0.4014, 0.9732, 0.4375, 0.9731, 0.4375, 0.9731, 0.4736, 0.9731, 0.4736, 0.9731, 0.4733, 0.7769, 0.4733, 0.7769, 0.4733, 0.7769, 0.4733, 0.7769, 0.4375, 0.7769, 0.4375, 0.7769, 0.4733, 0.7769, 0.4733, 0.7769, 0.4733, 0.7769, 0.4733, 0.7769, 0.4733, 0.7769, 0.4733, 0.7769, 0.4375, 0.7769, 0.4375, 0.7769, 0.4017, 0.7768, 0.4017, 0.7768, 0.4733, 0.7769, 0.4733, 0.7769, 0.4375, 0.7769, 0.4375, 0.7769, 0.4017, 0.7768, 0.4017, 0.7768, 0.4375, 0.7769, 0.4375, 0.7769, 0.4017, 0.7768, 0.4017, 0.7768, 0.4375, 0.7769, 0.4375, 0.7769, 0.4014, 0.9732, 0.4014, 0.9732, 0.4375, 0.9731, 0.4375, 0.9731, 0.4736, 0.9731, 0.4736, 0.9731, 0.4375, 0.9731, 0.4375, 0.9731, 0.4017, 0.7768, 0.4014, 0.9732, 0.4375, 0.9731, 0.4375, 0.7769, 0.4017, 0.7768, 0.4017, 0.7768, 0.4375, 0.7769, 0.4375, 0.7769, 0.4736, 0.9731, 0.4736, 0.9731, 0.4375, 0.9731, 0.4375, 0.9731, 0.625, 0.5139, 0.625, 0.5139, 0.625, 0.5139, 0.625, 0.5139, 0.4615, 0.75, 0.4589, 0.75, 0.4376, 0.75, 0.4377, 0.75, 0.625, 0.5138, 0.625, 0.5138, 0.625, 0.6113, 0.625, 0.6113, 0.625, 0.6113, 0.625, 0.6113, 0.625, 0.6111, 0.625, 0.6111, 0.625, 0.5139, 0.625, 0.5139, 0.625, 0.5138, 0.625, 0.5138, 0.625, 0.5139, 0.625, 0.5139, 0.625, 0.5139, 0.625, 0.5139, 0.4139, 0.5, 0.4139, 0.5, 0.4377, 0.5, 0.4377, 0.5, 0.4139, 0.5, 0.4164, 0.5, 0.4376, 0.5, 0.4377, 0.5, 0.4164, 0.5, 0.4164, 0.5, 0.4376, 0.5, 0.4376, 0.5, 0.4562, 0.5, 0.4562, 0.5, 0.4376, 0.5, 0.4376, 0.5, 0.4164, 0.5, 0.4189, 0.5, 0.4376, 0.5, 0.4376, 0.5, 0.4164, 0.5, 0.4164, 0.5, 0.4376, 0.5, 0.4376, 0.5, 0.4139, 0.5, 0.4139, 0.5, 0.4377, 0.5, 0.4377, 0.5, 0.4589, 0.5, 0.4589, 0.5, 0.4376, 0.5, 0.4376, 0.5, 0.625, 0.5138, 0.625, 0.5138, 0.625, 0.5138, 0.625, 0.5138, 0.4589, 0.5, 0.4589, 0.5, 0.4376, 0.5, 0.4376, 0.5, 0.4562, 0.5, 0.4562, 0.5, 0.4376, 0.5, 0.4376, 0.5, 0.4139, 0.5, 0.4139, 0.5, 0.4377, 0.5, 0.4377, 0.5, 0.4562, 0.5, 0.4562, 0.5, 0.4376, 0.5, 0.4376, 0.5, 0.625, 0.5139, 0.625, 0.5139, 0.625, 0.5139, 0.625, 0.5139, 0.625, 0.5138, 0.625, 0.5138, 0.625, 0.5139, 0.625, 0.5139, 0.4562, 0.5, 0.4562, 0.5, 0.4376, 0.5, 0.4376, 0.5, 0.4139, 0.5, 0.4139, 0.5, 0.4377, 0.5, 0.4377, 0.5, 0.4615, 0.75, 0.4615, 0.75, 0.4377, 0.75, 0.4377, 0.75, 0.4017, 0.7768, 0.4017, 0.7768, 0.4375, 0.7769, 0.4375, 0.7769, 0.4189, 0.75, 0.4189, 0.75, 0.4376, 0.75, 0.4376, 0.75, 0.4736, 0.9731, 0.4736, 0.9731, 0.4375, 0.9731, 0.4375, 0.9731, 0.4562, 0.5, 0.4562, 0.5, 0.4376, 0.5, 0.4376, 0.5, 0.4139, 0.5, 0.4139, 0.5, 0.4377, 0.5, 0.4377, 0.5, 0.4733, 0.4731, 0.4733, 0.4731, 0.4375, 0.4731, 0.4375, 0.4731, 0.4139, 0.75, 0.375, 0.75, 0.4375, 0.75, 0.4377, 0.75, 0.4014, 0.9732, 0.375, 1.0, 0.4375, 1.0, 0.4375, 0.9731, 0.4615, 0.5, 0.5, 0.5, 0.4375, 0.5, 0.4377, 0.5, 0.4562, 0.75, 0.5, 0.75, 0.4375, 0.75, 0.4376, 0.75, 0.4189, 0.5, 0.375, 0.5, 0.4375, 0.5, 0.4376, 0.5, 0.4736, 0.2769, 0.5, 0.25, 0.4375, 0.25, 0.4375, 0.2769, 0.4733, 0.7769, 0.5, 0.75, 0.4375, 0.75, 0.4375, 0.7769, 0.4017, 0.4732, 0.375, 0.5, 0.4375, 0.5, 0.4375, 0.4731, 0.4736, 0.9731, 0.4736, 0.9731, 0.4375, 0.9731, 0.4375, 0.9731, 0.375, 0.5, 0.375, 0.5, 0.4375, 0.5, 0.4375, 0.5, 0.375, 0.5, 0.375, 0.5, 0.4375, 0.5, 0.4375, 0.5, 0.375, 0.5, 0.375, 0.5, 0.4375, 0.5, 0.4375, 0.5, 0.375, 1.0, 0.375, 1.0, 0.4375, 1.0, 0.4375, 1.0, 0.375, 1.0, 0.375, 1.0, 0.4375, 1.0, 0.4375, 1.0, 0.375, 1.0, 0.375, 1.0, 0.4375, 1.0, 0.4375, 1.0, 0.375, 1.0, 0.375, 1.0, 0.4375, 1.0, 0.4375, 1.0, 0.375, 1.0, 0.375, 1.0, 0.4375, 1.0, 0.4375, 1.0, 0.375, 0.125, 0.375, 0.25, 0.4375, 0.25, 0.4375, 0.125, 0.375, 1.0, 0.375, 1.0, 0.4375, 1.0, 0.4375, 1.0, 0.375, 0.5, 0.375, 0.5, 0.4375, 0.5, 0.4375, 0.5, 0.375, 0.5, 0.375, 0.5, 0.4375, 0.5, 0.4375, 0.5, 0.375, 0.5, 0.375, 0.5, 0.4375, 0.5, 0.4375, 0.5, 0.375, 0.5, 0.375, 0.5, 0.4375, 0.5, 0.4375, 0.5, 0.375, 0.5, 0.375, 0.5, 0.4375, 0.5, 0.4375, 0.5, 0.375, 0.5, 0.375, 0.5, 0.4375, 0.5, 0.4375, 0.5, 0.375, 0.5, 0.375, 0.5, 0.4375, 0.5, 0.4375, 0.5, 0.375, 0.625, 0.375, 0.75, 0.4375, 0.75, 0.4375, 0.625, 0.375, 0.5, 0.375, 0.5, 0.4375, 0.5, 0.4375, 0.5, 0.375, 0.5, 0.375, 0.625, 0.4375, 0.625, 0.4375, 0.5, 0.375, 0.0, 0.375, 0.125, 0.4375, 0.125, 0.4375, 0.0, 0.5, 0.75, 0.5, 0.75, 0.4375, 0.75, 0.4375, 0.75, 0.5, 0.75, 0.5, 0.75, 0.4375, 0.75, 0.4375, 0.75, 0.5, 0.75, 0.5, 0.75, 0.4375, 0.75, 0.4375, 0.75, 0.5, 0.75, 0.5, 0.75, 0.4375, 0.75, 0.4375, 0.75, 0.5, 0.75, 0.5, 0.75, 0.4375, 0.75, 0.4375, 0.75, 0.5, 0.75, 0.5, 0.75, 0.4375, 0.75, 0.4375, 0.75, 0.5, 0.75, 0.5, 0.75, 0.4375, 0.75, 0.4375, 0.75, 0.5, 0.75, 0.5, 0.75, 0.4375, 0.75, 0.4375, 0.75, 0.5, 0.25, 0.5, 0.25, 0.4375, 0.25, 0.4375, 0.25, 0.5, 0.25, 0.5, 0.25, 0.4375, 0.25, 0.4375, 0.25, 0.5, 0.25, 0.5, 0.25, 0.4375, 0.25, 0.4375, 0.25, 0.5, 0.25, 0.5, 0.25, 0.4375, 0.25, 0.4375, 0.25, 0.5, 0.25, 0.5, 0.25, 0.4375, 0.25, 0.4375, 0.25, 0.5, 0.25, 0.5, 0.25, 0.4375, 0.25, 0.4375, 0.25, 0.5, 0.75, 0.5, 0.75, 0.4375, 0.75, 0.4375, 0.75, 0.5, 0.75, 0.5, 0.75, 0.4375, 0.75, 0.4375, 0.75, 0.5, 0.75, 0.5, 0.75, 0.4375, 0.75, 0.4375, 0.75, 0.4733, 0.7769, 0.4733, 0.7769, 0.4375, 0.7769, 0.4375, 0.7769, 0.4375, 0.7769, 0.4375, 0.7769, 0.4733, 0.7769, 0.4733, 0.7769, 0.4375, 0.7769, 0.4375, 0.7769, 0.4375, 0.7769, 0.4375, 0.7769, 0.4733, 0.7769, 0.4733, 0.7769, 0.4375, 0.7769, 0.4375, 0.7769, 0.4375, 0.7769, 0.4375, 0.7769, 0.4733, 0.7769, 0.4733, 0.7769, 0.4733, 0.7769, 0.4733, 0.7769, 0.4733, 0.7769, 0.4733, 0.7769, 0.4375, 0.7769, 0.4375, 0.7769, 0.4375, 0.7769, 0.4375, 0.7769, 0.4375, 0.7769, 0.4375, 0.7769, 0.4733, 0.7769, 0.4733, 0.7769, 0.4017, 0.7768, 0.4017, 0.7768, 0.4017, 0.7768, 0.4017, 0.7768, 0.4375, 0.7769, 0.4375, 0.7769, 0.4375, 0.7769, 0.4375, 0.7769, 0.4017, 0.7768, 0.4017, 0.7768, 0.4017, 0.7768, 0.4017, 0.7768, 0.4375, 0.7769, 0.4375, 0.7769, 0.4017, 0.7768, 0.4017, 0.7768, 0.4017, 0.7768, 0.4017, 0.7768, 0.4375, 0.7769, 0.4375, 0.7769, 0.4017, 0.7768, 0.4017, 0.7768, 0.4375, 0.7769, 0.4375, 0.7769, 0.4375, 0.7769, 0.4375, 0.7769, 0.4375, 0.7769, 0.4375, 0.7769, 0.4375, 0.7769, 0.4375, 0.7769, 0.4017, 0.7768, 0.4017, 0.7768, 0.625, 0.7385, 0.625, 0.75, 0.625, 0.625, 0.625, 0.6364, 0.625, 0.6366, 0.625, 0.625, 0.625, 0.75, 0.625, 0.7384, 0.625, 0.7384, 0.625, 0.75, 0.625, 0.75, 0.625, 0.7385, 0.625, 0.6364, 0.625, 0.625, 0.625, 0.625, 0.625, 0.6366, 0.625, 0.5138, 0.625, 0.5, 0.625, 0.5, 0.625, 0.5139, 0.625, 0.6113, 0.625, 0.625, 0.625, 0.5, 0.625, 0.5138, 0.625, 0.5139, 0.625, 0.5, 0.625, 0.625, 0.625, 0.6111, 0.625, 0.6111, 0.625, 0.625, 0.625, 0.625, 0.625, 0.6113, 0.625, 0.6364, 0.625, 0.6366, 0.625, 0.7384, 0.625, 0.7385, 0.625, 0.7384, 0.625, 0.7384, 0.625, 0.6366, 0.625, 0.6366, 0.625, 0.7385, 0.625, 0.7385, 0.625, 0.7384, 0.625, 0.7384, 0.625, 0.6364, 0.625, 0.6364, 0.625, 0.7385, 0.625, 0.7385, 0.625, 0.6111, 0.625, 0.6111, 0.625, 0.5139, 0.625, 0.5139, 0.625, 0.5139, 0.625, 0.5139, 0.625, 0.5138, 0.625, 0.5138, 0.625, 0.6113, 0.625, 0.6113, 0.625, 0.6111, 0.625, 0.6111, 0.625, 0.5138, 0.625, 0.5138, 0.625, 0.6113, 0.625, 0.6113, 0.625, 0.5139, 0.625, 0.5139, 0.625, 0.5138, 0.625, 0.5138, 0.625, 0.5138, 0.625, 0.5138, 0.625, 0.5138, 0.625, 0.5138, 0.625, 0.5139, 0.625, 0.5139, 0.625, 0.5138, 0.625, 0.5138, 0.625, 0.5138, 0.625, 0.5138, 0.625, 0.5139, 0.625, 0.5139, 0.625, 0.625, 0.625, 0.625, 0.625, 0.625, 0.625, 0.625, 0.625, 0.625, 0.625, 0.625, 0.625, 0.625, 0.625, 0.625, 0.625, 0.625, 0.625, 0.625, 0.625, 0.625, 0.625, 0.625, 0.875, 0.625, 0.875, 0.625, 0.875, 0.625, 0.875, 0.625, 0.875, 0.625, 0.625, 0.625, 0.625, 0.625, 0.875, 0.625, 0.625, 0.625, 0.625, 0.625, 0.625, 0.625, 0.625, 0.625, 0.625, 0.625, 0.625, 0.625, 0.625, 0.625, 0.625, 0.625, 0.625, 0.625, 0.625, 0.625, 0.625, 0.625, 0.625, 0.625, 0.625, 0.625, 0.625, 0.625, 0.625, 0.625, 0.625, 0.625, 0.625, 0.625, 0.625, 0.625, 0.625, 0.625, 0.625, 0.625, 0.625, 0.625, 0.625, 0.625, 0.625, 0.625, 0.625, 0.625, 0.625, 0.625, 0.625, 0.625, 0.625, 0.625, 0.625, 0.625, 0.875, 0.625, 0.875, 0.625, 0.875, 0.625, 0.875, 0.625])
me_cube.materials.append(mat_material)
me_cube.use_remesh_preserve_volume = False
me_cube.use_remesh_preserve_attributes = False
me_cube.use_mirror_vertex_groups = False
me_cube.update()

# ---- objects
ob_cube = bpy.data.objects.new('Cube', me_cube)

# ---- transforms, parenting, visibility, modifiers, constraints
ob_cube.location = (0.0, 0.0, 0.0)
ob_cube.lock_rotations_4d = False
ob_cube.empty_display_type = 'ARROWS'
ob_cube.lineart.crease_threshold = 0.0
_m = ob_cube.modifiers.new('Subdivision', 'SUBSURF')
_m.uv_smooth = 'PRESERVE_CORNERS'
_m.levels = 3
_m.render_levels = 6

# ---- collection membership
col_collection.objects.link(ob_cube)

# ---- scene / render settings (as saved in the file)
scene.frame_start = 1; scene.frame_end = 250; scene.frame_set(2)
scene.render.engine = 'BLENDER_EEVEE_NEXT'
scene.cycles.use_denoising = False
scene.cycles.samples = 128
scene.cycles.sampling_pattern = 'TABULATED_SOBOL'
scene.cycles.use_adaptive_sampling = False
scene.cycles.use_light_tree = False
scene.view_settings.view_transform = 'Filmic'
bpy.context.view_layer.update()

# ---- added for rendering (the .blend has no active camera and no usable light): camera, sun
cam_auto = bpy.data.cameras.new('AutoCamera')
cam_auto.lens = 50.0
cam_auto.sensor_width = 36.0
cam_auto.clip_end = 1472.89
ob_auto_camera = bpy.data.objects.new('AutoCamera', cam_auto)
scene.collection.objects.link(ob_auto_camera)
ob_auto_camera.location = (75.6052, -100.711, 73.6518)
ob_auto_camera.rotation_euler = (1.09748, -7.21219e-08, 0.694738)
scene.camera = ob_auto_camera
light_auto_sun = bpy.data.lights.new('AutoSun', 'SUN')
light_auto_sun.energy = 3.0
light_auto_sun.angle = 0.0523599
ob_auto_sun = bpy.data.objects.new('AutoSun', light_auto_sun)
scene.collection.objects.link(ob_auto_sun)
ob_auto_sun.rotation_euler = (0.872665, 0.174533, 0.523599)
bpy.context.view_layer.update()
